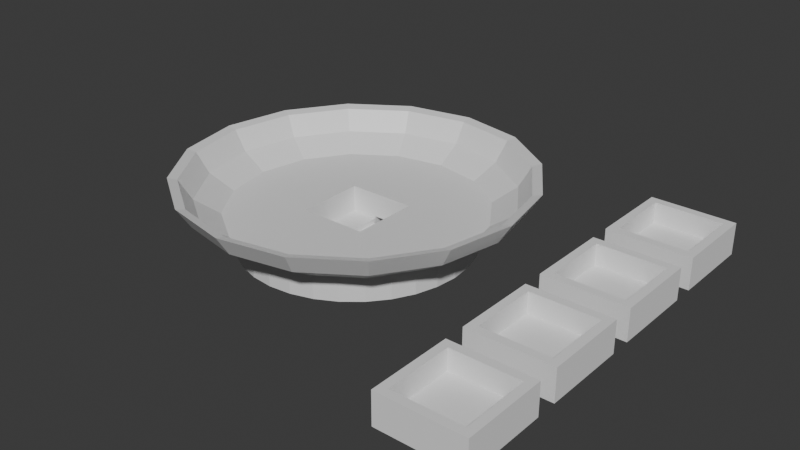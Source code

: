 # Source: riddle_plate_v1.blend  (saved by Blender 5.1.30; exported with 4.5.12 LTS)
import bpy
from mathutils import Matrix  # noqa: F401  (used for matrix-valued properties, if any)

bpy.ops.wm.read_factory_settings(use_empty=True)
scene = bpy.context.scene
scene.name = 'Scene'

# ---- collections
col_collection = bpy.data.collections.new('Collection'); scene.collection.children.link(col_collection)

# ---- materials (node trees are filled in below, after node groups)
mat_material_001 = bpy.data.materials.new('Material.001')
mat_material_001.alpha_threshold = 0.0
mat_material_001.use_backface_culling_lightprobe_volume = False
mat_material_001.roughness = 0.5
mat_material_001.line_color = (0.0, 0.0, 0.0, 1.0)

# ---- material node trees
mat_material_001.use_nodes = True; mat_material_001.node_tree.nodes.clear()
_N = mat_material_001.node_tree.nodes; _L = mat_material_001.node_tree.links
n0 = _N.new('ShaderNodeOutputMaterial'); n0.name = 'Material Output'; n0.location = (200, 100)
n1 = _N.new('ShaderNodeBsdfPrincipled'); n1.name = 'Principled BSDF'; n1.location = (-200, 100)
_L.new(n1.outputs[0], n0.inputs[0])
n0.is_active_output = True

# ---- world
world_world = bpy.data.worlds.new('World'); scene.world = world_world
world_world.use_nodes = True; world_world.node_tree.nodes.clear()
_N = world_world.node_tree.nodes; _L = world_world.node_tree.links
n0 = _N.new('ShaderNodeOutputWorld'); n0.name = 'World Output'; n0.location = (200, 100)
n1 = _N.new('ShaderNodeBackground'); n1.name = 'Background'; n1.location = (-200, 100)
n1.inputs[0].default_value = (0.05088, 0.05088, 0.05088, 1.0)
_L.new(n1.outputs[0], n0.inputs[0])
n0.is_active_output = True
world_world.color = (0.05088, 0.05088, 0.05088)
world_world.sun_shadow_jitter_overblur = 0.0

# ---- meshes
me_cube_002 = bpy.data.meshes.new('Cube.002')
me_cube_002.from_pydata([(0.08001, -0.03161, -0.01225), (-0.0005076, 0.02268, 0.02067), (0.005624, 0.02268, 0.01108), (0.08001, -0.03161, -0.0008895), (0.06949, -0.03057, -0.01225), (0.06949, -0.03057, -0.0008895), (0.005624, 0.05351, 0.02067), (0.01129, 0.05116, 0.01108), (0.05936, -0.0275, -0.01225), (0.02742, 0.04448, 0.0001796), (0.06401, 0.006353, -0.009344), (0.05936, -0.0275, -0.0008895), (0.06401, 0.03835, -0.009344), (0.05003, -0.02252, -0.01225), (0.02308, 0.07964, 0.02067), (0.09601, 0.006353, -0.009344), (0.05003, -0.02252, -0.0008895), (0.04186, -0.01581, -0.01225), (0.02742, 0.0753, 0.01108), (0.09601, 0.03835, -0.009344), (0.08351, 0.04246, -0.01134), (0.03977, 0.06295, 0.0001796), (0.08351, 0.04246, -0.008344), (0.04186, -0.01581, -0.0008895), (0.03514, -0.007628, -0.01225), (0.08351, 0.01985, -0.01134), (0.04922, 0.0971, 0.02067), (0.03514, -0.007628, -0.0008895), (0.07651, 0.04246, -0.01134), (0.05156, 0.09143, 0.01108), (0.07651, 0.04246, -0.008344), (0.03016, 0.001702, -0.01225), (0.07651, 0.01985, -0.01134), (0.05824, 0.0753, 0.0001796), (0.08001, 0.01985, -0.01134), (0.03016, 0.001702, -0.0008895), (0.02709, 0.01183, -0.01225), (0.08001, 0.04246, -0.01134), (0.02709, 0.01183, -0.0008895), (0.08004, 0.1032, 0.02067), (0.08001, 0.04246, -0.008344), (0.08351, 0.03744, -0.01134), (0.02605, 0.02235, -0.01225), (0.08004, 0.0971, 0.01108), (0.08004, 0.07964, 0.0001797), (0.07651, 0.03744, -0.01134), (0.02709, 0.03288, -0.01225), (0.1109, 0.0971, 0.02067), (0.08001, 0.03744, -0.01134), (0.02709, 0.03288, -0.0008895), (0.1085, 0.09143, 0.01108), (0.03016, 0.043, -0.01225), (0.1018, 0.0753, 0.0001797), (0.03514, 0.05233, -0.01225), (0.03514, 0.05233, -0.0008895), (0.137, 0.07964, 0.02067), (0.1327, 0.0753, 0.01108), (0.04186, 0.06051, -0.01225), (0.1203, 0.06295, 0.0001797), (0.05003, 0.06722, -0.01225), (0.1545, 0.05351, 0.02067), (0.05003, 0.06722, -0.0008895), (0.05936, 0.07221, -0.01225), (0.1488, 0.05116, 0.01108), (0.1327, 0.04448, 0.0001797), (0.06949, 0.07528, -0.01225), (0.06949, 0.07528, -0.0008895), (0.1606, 0.02268, 0.02067), (0.06848, -0.03543, 0.002295), (0.08001, 0.07632, -0.01225), (0.1545, 0.02268, 0.01108), (0.137, 0.02268, 0.0001797), (0.09054, 0.07528, -0.01225), (0.09054, 0.07528, -0.0008895), (0.04712, -0.02658, 0.002295), (0.1007, 0.07221, -0.01225), (0.1545, -0.008143, 0.02067), (0.03078, -0.01023, 0.002295), (0.11, 0.06722, -0.01225), (0.1488, -0.005797, 0.01108), (0.11, 0.06722, -0.0008895), (0.1327, 0.0008849, 0.0001796), (0.1182, 0.06051, -0.01225), (0.02193, 0.01112, 0.002295), (0.1249, 0.05233, -0.01225), (0.137, -0.03427, 0.02067), (0.1249, 0.05233, -0.0008895), (0.1327, -0.02994, 0.01108), (0.1299, 0.043, -0.01225), (0.02193, 0.03424, 0.002295), (0.1203, -0.01759, 0.0001796), (0.1329, 0.03288, -0.01225), (0.1329, 0.03288, -0.0008895), (0.03078, 0.0556, 0.002295), (0.134, 0.02235, -0.01225), (0.1109, -0.05174, 0.02067), (0.1329, 0.01183, -0.01225), (0.1085, -0.04607, 0.01108), (0.04712, 0.07194, 0.002295), (0.1329, 0.01183, -0.0008895), (0.1299, 0.001702, -0.01225), (0.1018, -0.02994, 0.0001796), (0.1299, 0.001702, -0.0008895), (0.1249, -0.007628, -0.01225), (0.06848, 0.08079, 0.002295), (0.1249, -0.007628, -0.0008895), (0.08004, -0.05787, 0.02067), (0.1182, -0.01581, -0.01225), (0.0916, 0.08079, 0.002295), (0.1182, -0.01581, -0.0008895), (0.08004, -0.05174, 0.01108), (0.11, -0.02252, -0.01225), (0.08004, -0.03427, 0.0001796), (0.11, -0.02252, -0.0008895), (0.113, 0.07194, 0.002295), (0.1007, -0.0275, -0.01225), (0.1007, -0.0275, -0.0008895), (0.04922, -0.05174, 0.02067), (0.05156, -0.04607, 0.01108), (0.09054, -0.03057, -0.01225), (0.09054, -0.03057, -0.0008895), (0.1293, 0.0556, 0.002295), (0.05824, -0.02994, 0.0001796), (0.1381, 0.03424, 0.002295), (0.02308, -0.03427, 0.02067), (0.1381, 0.01112, 0.002295), (0.02742, -0.02994, 0.01108), (0.03977, -0.01759, 0.0001796), (0.1293, -0.01023, 0.002295), (0.005624, -0.008143, 0.02067), (0.01129, -0.005797, 0.01108), (0.113, -0.02658, 0.002295), (0.02742, 0.0008849, 0.0001796), (0.0916, -0.03543, 0.002295), (0.02308, 0.02268, 0.0001796), (0.01493, -0.00429, 0.01016), (0.009562, -0.006512, 0.01965), (0.0302, -0.02715, 0.01016), (0.0261, -0.03126, 0.01965), (0.05307, -0.04243, 0.01016), (0.05085, -0.0478, 0.01965), (0.08004, -0.0478, 0.01016), (0.08004, -0.0536, 0.01965), (0.107, -0.04243, 0.01016), (0.1092, -0.0478, 0.01965), (0.1299, -0.02715, 0.01016), (0.134, -0.03126, 0.01965), (0.1452, -0.00429, 0.01016), (0.1505, -0.006512, 0.01965), (0.1505, 0.02268, 0.01016), (0.1563, 0.02268, 0.01965), (0.1452, 0.04965, 0.01016), (0.1505, 0.05187, 0.01965), (0.1299, 0.07252, 0.01016), (0.134, 0.07662, 0.01965), (0.107, 0.08779, 0.01016), (0.1092, 0.09316, 0.01965), (0.08004, 0.09316, 0.01016), (0.08004, 0.09897, 0.01965), (0.05307, 0.08779, 0.01016), (0.05085, 0.09316, 0.01965), (0.0302, 0.07252, 0.01016), (0.0261, 0.07662, 0.01965), (0.01493, 0.04965, 0.01016), (0.009562, 0.05187, 0.01965), (0.009562, 0.02268, 0.01016), (0.003755, 0.02268, 0.01965), (0.02211, 0.03482, 0.002295), (0.02155, 0.03432, 0.002583), (0.02187, 0.03363, 0.002295), (0.03045, 0.05581, 0.002583), (0.03049, 0.05506, 0.002295), (0.03117, 0.05607, 0.002295), (0.04766, 0.07223, 0.002295), (0.04665, 0.07155, 0.002295), (0.04691, 0.07227, 0.002583), (0.06909, 0.08085, 0.002295), (0.0679, 0.08061, 0.002295), (0.06841, 0.08117, 0.002583), (0.09218, 0.08061, 0.002295), (0.09099, 0.08085, 0.002295), (0.09168, 0.08117, 0.002583), (0.1134, 0.07155, 0.002295), (0.1124, 0.07223, 0.002295), (0.1132, 0.07227, 0.002583), (0.1296, 0.05506, 0.002295), (0.1289, 0.05607, 0.002295), (0.1296, 0.05581, 0.002583), (0.1385, 0.03432, 0.002583), (0.1382, 0.03363, 0.002295), (0.138, 0.03482, 0.002295), (0.138, 0.01054, 0.002295), (0.1385, 0.01105, 0.002583), (0.1382, 0.01173, 0.002295), (0.1296, -0.01045, 0.002583), (0.1296, -0.009696, 0.002295), (0.1289, -0.01071, 0.002295), (0.1134, -0.02619, 0.002295), (0.1132, -0.02691, 0.002583), (0.1124, -0.02687, 0.002295), (0.09218, -0.03525, 0.002295), (0.09168, -0.03581, 0.002583), (0.09099, -0.03549, 0.002295), (0.06909, -0.03549, 0.002295), (0.06841, -0.03581, 0.002583), (0.0679, -0.03525, 0.002295), (0.04766, -0.02687, 0.002295), (0.04691, -0.02691, 0.002583), (0.04665, -0.02619, 0.002295), (0.03117, -0.01071, 0.002295), (0.03049, -0.009696, 0.002295), (0.03045, -0.01045, 0.002583), (0.02187, 0.01173, 0.002295), (0.02155, 0.01105, 0.002583), (0.02211, 0.01054, 0.002295), (0.02099, 0.02268, 0.00299), (0.02549, 8.495e-05, 0.00299), (0.03829, -0.01907, 0.00299), (0.05744, -0.03187, 0.00299), (0.08004, -0.03637, 0.00299), (0.1026, -0.03187, 0.00299), (0.1218, -0.01907, 0.00299), (0.1346, 8.492e-05, 0.00299), (0.1391, 0.02268, 0.00299), (0.1346, 0.04528, 0.00299), (0.1218, 0.06443, 0.00299), (0.1026, 0.07723, 0.00299), (0.08004, 0.08173, 0.00299), (0.05744, 0.07723, 0.00299), (0.03829, 0.06443, 0.00299), (0.02549, 0.04528, 0.00299), (0.06401, 0.006353, 0.003065), (0.03572, 0.006353, 0.003065), (0.03401, 0.006353, 0.003065), (0.09601, 0.006353, 0.003065), (0.03572, 0.03835, 0.003065), (0.06401, 0.03835, 0.003065), (0.02608, 0.02268, -0.0009416), (0.02622, 0.02407, -0.0008895), (0.03031, 0.04328, -0.0009888), (0.03016, 0.043, -0.0009539), (0.02966, 0.04135, -0.0008895), (0.03997, 0.05821, -0.0008895), (0.03156, 0.04562, -0.0008895), (0.04186, 0.06051, -0.001001), (0.04205, 0.06067, -0.001028), (0.04492, 0.06303, -0.0008895), (0.05586, 0.07034, -0.0008895), (0.05936, 0.07221, -0.001038), (0.05951, 0.07225, -0.001055), (0.07547, 0.07587, -0.0008895), (0.06373, 0.07353, -0.0008895), (0.08001, 0.07632, -0.00106), (0.08004, 0.07631, -0.001063), (0.09619, 0.07357, -0.0008895), (0.08466, 0.07586, -0.0008895), (0.1006, 0.07224, -0.00106), (0.1044, 0.0702, -0.0008895), (0.1149, 0.06322, -0.0008895), (0.1007, 0.07221, -0.001049), (0.118, 0.06065, -0.001041), (0.1203, 0.05786, -0.0008895), (0.1283, 0.04602, -0.0008895), (0.1182, 0.06051, -0.001017), (0.1297, 0.04326, -0.001006), (0.1299, 0.043, -0.0009739), (0.1299, 0.04293, -0.0009709), (0.1339, 0.02268, -0.0009616), (0.1338, 0.0246, -0.0008895), (0.1305, 0.04084, -0.0008895), (0.134, 0.02235, -0.0009251), (0.1339, 0.02141, -0.0008895), (0.13, 0.002003, -0.0009133), (0.1301, 0.002612, -0.0008895), (0.1299, 0.001797, -0.0008895), (0.1183, -0.01557, -0.0008895), (0.1007, -0.0273, -0.0008895), (0.08004, -0.03142, -0.0008895), (0.05934, -0.0273, -0.0008895), (0.04179, -0.01557, -0.0008895), (0.03008, 0.001944, -0.0008895), (0.03007, 0.001983, -0.0008941), (0.02999, 0.002324, -0.0008895), (0.02609, 0.02194, -0.0008895), (0.02605, 0.02235, -0.0009051), (0.03004, 0.002102, -0.0008895), (0.03401, 0.006353, 0.003065), (0.03401, 0.03835, 0.003065), (0.06401, 0.006353, 0.003065), (0.03401, 0.006353, 0.003065), (0.09601, 0.03835, 0.003065), (0.09601, 0.006353, 0.003065), (0.09601, 0.006353, 0.003065), (0.03572, 0.03835, 0.003065), (0.06401, 0.03835, 0.003065), (0.03572, 0.006353, 0.003065), (0.09601, 0.006353, 0.003065), (0.08351, 0.04246, -0.01225), (0.08001, 0.04246, -0.01225), (0.08351, 0.03744, -0.01225), (0.08001, 0.03744, -0.01225), (0.07651, 0.04246, -0.01225), (0.07651, 0.03744, -0.01225), (0.08351, 0.03835, -0.008344), (0.08351, 0.03835, -0.009344), (0.08001, 0.03835, -0.008344), (0.07651, 0.03835, -0.009344), (0.07651, 0.03835, -0.008344), (0.08351, 0.03744, -0.009344), (0.07651, 0.03744, -0.009344), (0.08351, 0.01985, -0.009344), (0.08001, 0.01985, -0.009344), (0.07651, 0.01985, -0.009344)], [], [(134, 169, 167, 9), (168, 169, 134, 2, 7, 9, 167), (238, 237, 134, 9, 239, 240, 241), (2, 1, 6, 7), (243, 239, 9, 21, 245, 244, 242), (7, 6, 14, 18), (170, 171, 9, 7, 18, 21, 172), (21, 9, 171, 172), (246, 245, 21, 33, 249, 248, 247), (18, 14, 26, 29), (175, 174, 21, 18, 29, 33, 173), (33, 21, 174, 173), (178, 177, 33, 29, 43, 44, 176), (44, 33, 177, 176), (251, 249, 33, 44, 253, 252, 250), (29, 26, 39, 43), (181, 180, 44, 43, 50, 52, 179), (52, 44, 180, 179), (255, 253, 44, 52, 256, 254), (43, 39, 47, 50), (259, 256, 52, 58, 260, 258, 257), (50, 47, 55, 56), (184, 183, 52, 50, 56, 58, 182), (58, 52, 183, 182), (263, 260, 58, 64, 264, 262, 261), (56, 55, 60, 63), (187, 186, 58, 56, 63, 64, 185), (185, 64, 58, 186), (64, 190, 189, 71), (188, 190, 64, 63, 70, 71, 189), (264, 64, 266, 265), (269, 266, 64, 71, 267, 268), (63, 60, 67, 70), (71, 193, 191, 81), (192, 193, 71, 70, 79, 81, 191), (270, 267, 71, 81, 272, 273, 271), (70, 67, 76, 79), (274, 272, 81, 90, 275), (79, 76, 85, 87), (90, 81, 195, 196), (194, 195, 81, 79, 87, 90, 196), (87, 85, 95, 97), (198, 197, 90, 87, 97, 101, 199), (101, 90, 197, 199), (90, 101, 276, 275), (201, 200, 101, 97, 110, 112, 202), (112, 101, 200, 202), (101, 112, 277, 276), (97, 95, 106, 110), (277, 112, 122, 278), (110, 106, 117, 118), (204, 203, 112, 110, 118, 122, 205), (122, 112, 203, 205), (278, 122, 127, 279), (118, 117, 124, 126), (207, 206, 122, 118, 126, 127, 208), (127, 122, 206, 208), (210, 132, 127, 209), (211, 209, 127, 126, 130, 132, 210), (280, 279, 127, 132, 281), (126, 124, 129, 130), (132, 214, 212, 134), (213, 214, 132, 130, 2, 134, 212), (283, 282, 132, 134, 237, 284), (285, 281, 132, 282), (130, 129, 1, 2), (117, 140, 138, 124), (129, 136, 166, 1), (124, 138, 136, 129), (85, 146, 144, 95), (1, 166, 164, 6), (106, 142, 140, 117), (14, 162, 160, 26), (26, 160, 158, 39), (39, 158, 156, 47), (47, 156, 154, 55), (55, 154, 152, 60), (60, 152, 150, 67), (6, 164, 162, 14), (76, 148, 146, 85), (67, 150, 148, 76), (95, 144, 142, 106), (135, 165, 166, 136), (215, 165, 135, 216), (137, 135, 136, 138), (216, 135, 137, 217), (217, 137, 139, 218), (139, 137, 138, 140), (218, 139, 141, 219), (141, 139, 140, 142), (143, 141, 142, 144), (219, 141, 143, 220), (220, 143, 145, 221), (145, 143, 144, 146), (145, 147, 222, 221), (147, 145, 146, 148), (149, 147, 148, 150), (222, 147, 149, 223), (151, 149, 150, 152), (223, 149, 151, 224), (224, 151, 153, 225), (153, 151, 152, 154), (225, 153, 155, 226), (155, 153, 154, 156), (157, 155, 156, 158), (226, 155, 157, 227), (159, 157, 158, 160), (227, 157, 159, 228), (228, 159, 161, 229), (161, 159, 160, 162), (161, 163, 230, 229), (163, 161, 162, 164), (165, 163, 164, 166), (163, 165, 215, 230), (230, 215, 216, 217, 218, 219, 220, 221, 222, 234, 231, 288, 236, 235, 232, 233, 286, 289, 287), (205, 203, 68), (208, 206, 74), (210, 209, 77), (212, 214, 83), (89, 167, 169), (93, 172, 171), (98, 173, 174), (104, 176, 177), (108, 179, 180), (114, 182, 183), (121, 185, 186), (123, 189, 190), (191, 193, 125), (196, 195, 128), (199, 197, 131), (202, 200, 133), (83, 213, 212), (185, 121, 187), (169, 168, 89), (190, 188, 123), (167, 89, 168), (189, 123, 188), (171, 170, 93), (192, 125, 193), (172, 93, 170), (191, 125, 192), (98, 174, 175), (194, 128, 195), (173, 98, 175), (68, 203, 204), (196, 128, 194), (104, 177, 178), (205, 68, 204), (198, 131, 197), (176, 104, 178), (74, 206, 207), (199, 131, 198), (180, 181, 108), (208, 74, 207), (133, 200, 201), (179, 108, 181), (77, 209, 211), (202, 133, 201), (183, 184, 114), (77, 211, 210), (182, 114, 184), (83, 214, 213), (186, 187, 121), (295, 286, 233, 232, 235, 293), (288, 231, 234, 296), (296, 234, 291), (0, 3, 5, 4), (4, 5, 11, 8), (8, 11, 16, 13), (13, 16, 23, 17), (17, 23, 27, 24), (24, 27, 35, 31), (281, 285, 38, 36, 31, 35, 280), (284, 42, 36, 38, 283), (237, 238, 49, 46, 42, 284), (240, 51, 46, 49, 241), (239, 243, 54, 53, 51, 240), (244, 57, 53, 54, 242), (245, 246, 61, 59, 57, 244), (248, 62, 59, 61, 247), (249, 251, 66, 65, 62, 248), (252, 69, 65, 66, 250), (253, 255, 73, 72, 69, 252), (256, 259, 75, 72, 73, 254), (259, 257, 80, 78, 75), (260, 263, 82, 78, 80, 258), (261, 86, 84, 82, 263), (264, 265, 88, 84, 86, 262), (266, 269, 92, 91, 88, 265), (267, 270, 94, 91, 92, 268), (271, 99, 96, 94, 270), (272, 274, 102, 100, 96, 99, 273), (100, 102, 105, 103), (103, 105, 109, 107), (107, 109, 113, 111), (111, 113, 116, 115), (279, 280, 35, 27, 23, 16, 11, 5, 3, 120, 116, 113, 109, 105, 102, 274, 275, 276, 277, 278), (283, 38, 285, 282), (61, 246, 247), (54, 243, 242), (241, 49, 238), (66, 251, 250), (273, 99, 271), (92, 269, 268), (86, 261, 262), (80, 257, 258), (73, 255, 254), (115, 116, 120, 119), (119, 120, 3, 0), (24, 31, 36, 42, 46, 51, 53, 57, 59, 62, 65, 69, 72, 75, 78, 82, 84, 297, 298, 301, 302, 300, 111, 115, 119, 0, 4, 8, 13, 17), (291, 234, 222, 223, 224, 225, 226, 227, 228, 229, 230, 287, 289, 286, 295, 293, 235, 236, 294, 290, 292), (84, 88, 91, 94, 96, 100, 103, 107, 111, 300, 299, 297), (19, 290, 294, 12, 306, 307, 305, 303, 304), (290, 19, 15, 292), (309, 306, 12, 10, 15, 19, 304, 308, 310, 311, 312), (236, 288, 10, 12, 294), (292, 15, 10, 288, 296, 291), (308, 41, 25, 310), (311, 34, 32, 312), (45, 28, 30, 307, 306, 309), (37, 20, 22, 40), (301, 28, 45, 302), (40, 22, 303, 305), (30, 40, 305, 307), (299, 41, 20, 297), (28, 37, 40, 30), (310, 25, 34, 311), (25, 41, 48, 34), (34, 48, 45, 32), (32, 45, 309, 312), (303, 22, 20, 41, 308, 304), (302, 45, 48, 300), (297, 20, 37, 298), (298, 37, 28, 301), (300, 48, 41, 299)])
me_cube_002.polygons.foreach_set('material_index', [1, 1, 1, 1, 1, 1, 1, 1, 1, 1, 1, 1, 1, 1, 1, 1, 1, 1, 1, 1, 1, 1, 1, 1, 1, 1, 1, 1, 1, 1, 1, 1, 1, 1, 1, 1, 1, 1, 1, 1, 1, 1, 1, 1, 1, 1, 1, 1, 1, 1, 1, 1, 1, 1, 1, 1, 1, 1, 1, 1, 1, 1, 1, 1, 1, 1, 1, 1, 1, 1, 1, 1, 1, 1, 1, 1, 1, 1, 1, 1, 1, 1, 1, 1, 1, 1, 1, 1, 1, 1, 1, 1, 1, 1, 1, 1, 1, 1, 1, 1, 1, 1, 1, 1, 1, 1, 1, 1, 1, 1, 1, 1, 1, 1, 1, 1, 1, 1, 1, 1, 1, 1, 1, 1, 1, 1, 1, 1, 1, 1, 1, 1, 1, 1, 1, 1, 1, 1, 1, 1, 1, 1, 1, 1, 1, 1, 1, 1, 1, 1, 1, 1, 1, 1, 1, 1, 1, 1, 1, 1, 1, 1, 1, 1, 1, 1, 1, 1, 1, 1, 1, 1, 1, 1, 1, 1, 1, 1, 1, 1, 1, 1, 1, 1, 1, 1, 1, 1, 1, 1, 1, 1, 1, 1, 1, 1, 1, 1, 1, 1, 1, 1, 1, 1, 1, 1, 1, 1, 1, 1, 1, 1, 1, 1, 1, 1, 1, 1, 1, 1, 1, 1, 1, 1, 1, 1, 1, 1, 1, 1, 1, 1, 1, 1, 1])
_k = set([(1, 6), (1, 129), (3, 5), (5, 11), (6, 14), (8, 11), (9, 171), (13, 16), (13, 17), (14, 26), (17, 24), (20, 37), (23, 27), (26, 39), (27, 35), (28, 30), (28, 45), (30, 307), (31, 35), (31, 36), (32, 45), (35, 280), (37, 40), (38, 283), (39, 47), (44, 176), (44, 180), (45, 48), (45, 309), (46, 51), (47, 55), (49, 238), (51, 53), (51, 240), (52, 179), (53, 54), (54, 242), (55, 60), (58, 186), (59, 62), (60, 67), (61, 246), (62, 65), (62, 248), (64, 185), (64, 190), (65, 66), (66, 250), (67, 76), (68, 203), (71, 189), (72, 75), (73, 255), (74, 206), (74, 207), (74, 208), (75, 78), (75, 259), (76, 85), (77, 209), (77, 210), (78, 80), (80, 258), (81, 191), (81, 195), (82, 84), (83, 213), (84, 88), (84, 297), (85, 95), (88, 265), (89, 167), (89, 168), (90, 196), (90, 197), (91, 92), (92, 268), (92, 269), (93, 170), (93, 171), (93, 172), (94, 96), (95, 106), (96, 99), (98, 173), (98, 174), (99, 271), (100, 102), (101, 199), (101, 200), (102, 274), (104, 178), (106, 117), (108, 179), (108, 180), (108, 181), (111, 300), (112, 203), (114, 182), (114, 183), (117, 124), (121, 185), (121, 186), (121, 187), (123, 188), (124, 129), (125, 192), (125, 193), (127, 208), (127, 209), (128, 195), (128, 196), (131, 197), (131, 198), (131, 199), (132, 214), (133, 201), (134, 212), (136, 138), (136, 166), (138, 140), (140, 142), (142, 144), (144, 146), (146, 148), (148, 150), (150, 152), (152, 154), (154, 156), (156, 158), (158, 160), (160, 162), (162, 164), (164, 166), (168, 169), (170, 171), (173, 174), (173, 175), (174, 175), (176, 178), (177, 178), (179, 180), (182, 183), (182, 184), (183, 184), (185, 187), (186, 187), (188, 190), (189, 190), (191, 192), (192, 193), (194, 195), (194, 196), (195, 196), (198, 199), (200, 201), (200, 202), (203, 204), (203, 205), (206, 207), (206, 208), (207, 208), (209, 210), (209, 211), (210, 211), (212, 213), (212, 214), (215, 216), (217, 218), (218, 219), (219, 220), (220, 221), (221, 222), (224, 225), (225, 226), (226, 227), (227, 228), (228, 229), (229, 230), (230, 287), (231, 288), (232, 233), (232, 235), (233, 286), (235, 236), (235, 293), (236, 288), (237, 238), (237, 284), (239, 243), (242, 243), (242, 244), (244, 245), (246, 247), (247, 248), (248, 249), (249, 251), (250, 251), (250, 252), (252, 253), (253, 255), (254, 255), (254, 256), (257, 258), (257, 259), (258, 260), (260, 263), (261, 262), (261, 263), (264, 265), (265, 266), (267, 268), (267, 270), (268, 269), (270, 271), (272, 274), (274, 275), (276, 277), (277, 278), (278, 279), (279, 280), (280, 281), (281, 285), (282, 283), (282, 285), (283, 284), (288, 296), (291, 296), (293, 295), (297, 298), (297, 299), (299, 300), (300, 302)])
me_cube_002.attributes.new('sharp_edge', 'BOOLEAN', 'EDGE').data.foreach_set('value', [ (min(e.vertices), max(e.vertices)) in _k for e in me_cube_002.edges])
_uv = me_cube_002.uv_layers.new(name='UVMap')
_uv.uv.foreach_set('vector', [0.6986, 0.1401, 0.6959, 0.1518, 0.6952, 0.1528, 0.685, 0.1589, 0.6961, 0.1527, 0.6959, 0.1518, 0.6986, 0.1401, 0.7202, 0.1517, 0.7024, 0.1763, 0.685, 0.1589, 0.6952, 0.1528, 0.6948, 0.1394, 0.6955, 0.1381, 0.6986, 0.1401, 0.685, 0.1589, 0.6825, 0.1558, 0.6828, 0.1556, 0.684, 0.1543, 0.7202, 0.1517, 0.7325, 0.1558, 0.7133, 0.1824, 0.7024, 0.1763, 0.5239, 0.5561, 0.5265, 0.5546, 0.5279, 0.5577, 0.5052, 0.5679, 0.5051, 0.5641, 0.5053, 0.5641, 0.5084, 0.563, 0.7024, 0.1763, 0.7133, 0.1824, 0.6881, 0.1968, 0.6792, 0.1896, 0.6793, 0.1682, 0.6794, 0.1674, 0.685, 0.1589, 0.7024, 0.1763, 0.6792, 0.1896, 0.6672, 0.1691, 0.6784, 0.168, 0.6672, 0.1691, 0.685, 0.1589, 0.6794, 0.1674, 0.6784, 0.168, 0.5009, 0.5645, 0.5051, 0.5641, 0.5052, 0.5679, 0.4807, 0.5679, 0.4819, 0.5641, 0.4821, 0.5641, 0.4864, 0.5646, 0.5039, 0.5884, 0.5008, 0.5955, 0.4661, 0.5956, 0.4718, 0.5884, 0.4918, 0.5724, 0.4926, 0.5719, 0.5052, 0.5679, 0.5039, 0.5884, 0.4718, 0.5884, 0.4807, 0.5679, 0.4913, 0.5719, 0.4807, 0.5679, 0.5052, 0.5679, 0.4926, 0.5719, 0.4913, 0.5719, 0.4666, 0.567, 0.4676, 0.5668, 0.4807, 0.5679, 0.4718, 0.5884, 0.4422, 0.5751, 0.458, 0.5578, 0.4663, 0.5663, 0.458, 0.5578, 0.4807, 0.5679, 0.4676, 0.5668, 0.4663, 0.5663, 0.4772, 0.5625, 0.4819, 0.5641, 0.4807, 0.5679, 0.458, 0.5578, 0.4606, 0.5545, 0.4606, 0.5545, 0.465, 0.5571, 0.4718, 0.5884, 0.4661, 0.5956, 0.434, 0.5812, 0.4422, 0.5751, 0.4452, 0.5516, 0.4462, 0.5517, 0.458, 0.5578, 0.4422, 0.5751, 0.4195, 0.5506, 0.4406, 0.539, 0.4452, 0.5507, 0.4406, 0.539, 0.458, 0.5578, 0.4462, 0.5517, 0.4452, 0.5507, 0.4565, 0.5509, 0.4606, 0.5545, 0.458, 0.5578, 0.4406, 0.539, 0.4442, 0.5368, 0.4474, 0.541, 0.4422, 0.5751, 0.434, 0.5812, 0.4094, 0.5546, 0.4195, 0.5506, 0.4442, 0.5367, 0.4442, 0.5368, 0.4406, 0.539, 0.4312, 0.5144, 0.4353, 0.5136, 0.4366, 0.5183, 0.4419, 0.5322, 0.4195, 0.5506, 0.4094, 0.5546, 0.3961, 0.5199, 0.4072, 0.5185, 0.431, 0.5284, 0.4318, 0.5289, 0.4406, 0.539, 0.4195, 0.5506, 0.4072, 0.5185, 0.4312, 0.5144, 0.4313, 0.5275, 0.4312, 0.5144, 0.4406, 0.539, 0.4318, 0.5289, 0.4313, 0.5275, 0.4352, 0.5134, 0.4353, 0.5136, 0.4312, 0.5144, 0.4312, 0.4878, 0.4352, 0.4885, 0.4348, 0.4922, 0.4348, 0.5093, 0.4072, 0.5185, 0.3961, 0.5199, 0.3961, 0.4822, 0.4072, 0.4837, 0.4259, 0.5011, 0.4266, 0.5018, 0.4312, 0.5144, 0.4072, 0.5185, 0.4072, 0.4837, 0.4312, 0.4878, 0.4266, 0.5003, 0.4266, 0.5003, 0.4312, 0.4878, 0.4312, 0.5144, 0.4266, 0.5018, 0.4312, 0.4878, 0.4313, 0.4746, 0.4318, 0.4732, 0.4406, 0.4631, 0.431, 0.4737, 0.4313, 0.4746, 0.4312, 0.4878, 0.4072, 0.4837, 0.4195, 0.4515, 0.4406, 0.4631, 0.4318, 0.4732, 0.4352, 0.4885, 0.4312, 0.4878, 0.4353, 0.4881, 0.4352, 0.4881, 0.4359, 0.4856, 0.4353, 0.4881, 0.4312, 0.4878, 0.4406, 0.4631, 0.444, 0.4652, 0.4429, 0.4672, 0.4072, 0.4837, 0.3961, 0.4822, 0.4094, 0.4474, 0.4195, 0.4515, 0.4406, 0.4631, 0.4452, 0.4514, 0.4462, 0.4504, 0.458, 0.4443, 0.4452, 0.4505, 0.4452, 0.4514, 0.4406, 0.4631, 0.4195, 0.4515, 0.4422, 0.4269, 0.458, 0.4443, 0.4462, 0.4504, 0.4441, 0.4648, 0.444, 0.4652, 0.4406, 0.4631, 0.458, 0.4443, 0.4603, 0.4472, 0.4597, 0.4477, 0.4448, 0.4639, 0.4195, 0.4515, 0.4094, 0.4474, 0.434, 0.4207, 0.4422, 0.4269, 0.4605, 0.447, 0.4603, 0.4472, 0.458, 0.4443, 0.4807, 0.434, 0.4818, 0.4374, 0.4422, 0.4269, 0.434, 0.4207, 0.4661, 0.4062, 0.4718, 0.4135, 0.4807, 0.434, 0.458, 0.4443, 0.4663, 0.4358, 0.4676, 0.4352, 0.4666, 0.435, 0.4663, 0.4358, 0.458, 0.4443, 0.4422, 0.4269, 0.4718, 0.4135, 0.4807, 0.434, 0.4676, 0.4352, 0.4718, 0.4135, 0.4661, 0.4062, 0.5008, 0.4062, 0.5039, 0.4134, 0.4918, 0.4295, 0.4913, 0.43, 0.4807, 0.434, 0.4718, 0.4135, 0.5039, 0.4134, 0.5052, 0.434, 0.4926, 0.43, 0.5052, 0.434, 0.4807, 0.434, 0.4913, 0.43, 0.4926, 0.43, 0.4807, 0.434, 0.5052, 0.434, 0.5051, 0.4374, 0.4818, 0.4374, 0.6793, 0.03614, 0.6784, 0.03637, 0.6672, 0.03523, 0.6792, 0.01471, 0.7024, 0.02802, 0.685, 0.04542, 0.6794, 0.03692, 0.685, 0.04542, 0.6672, 0.03523, 0.6784, 0.03637, 0.6794, 0.03692, 0.5052, 0.434, 0.5279, 0.4442, 0.5266, 0.447, 0.5051, 0.4374, 0.6792, 0.01471, 0.6881, 0.007502, 0.7133, 0.02191, 0.7024, 0.02802, 0.6827, 0.04827, 0.685, 0.04542, 0.6986, 0.06425, 0.6956, 0.06616, 0.7024, 0.02802, 0.7133, 0.02191, 0.7325, 0.04855, 0.7202, 0.05263, 0.6961, 0.05164, 0.6952, 0.0515, 0.685, 0.04542, 0.7024, 0.02802, 0.7202, 0.05263, 0.6986, 0.06425, 0.6959, 0.05253, 0.6986, 0.06425, 0.685, 0.04542, 0.6952, 0.0515, 0.6959, 0.05253, 0.6956, 0.06616, 0.6986, 0.06425, 0.706, 0.08886, 0.7026, 0.08952, 0.7202, 0.05263, 0.7325, 0.04855, 0.743, 0.08334, 0.7298, 0.08477, 0.7073, 0.07482, 0.7065, 0.07436, 0.6986, 0.06425, 0.7202, 0.05263, 0.7298, 0.08477, 0.706, 0.08886, 0.7069, 0.0757, 0.706, 0.08886, 0.6986, 0.06425, 0.7065, 0.07436, 0.7069, 0.0757, 0.7106, 0.1029, 0.706, 0.1155, 0.706, 0.08886, 0.7106, 0.1014, 0.7112, 0.1022, 0.7106, 0.1014, 0.706, 0.08886, 0.7298, 0.08477, 0.7298, 0.1196, 0.706, 0.1155, 0.7106, 0.1029, 0.7026, 0.1148, 0.7026, 0.08952, 0.706, 0.08886, 0.706, 0.1155, 0.7026, 0.1148, 0.7298, 0.08477, 0.743, 0.08334, 0.743, 0.121, 0.7298, 0.1196, 0.706, 0.1155, 0.7069, 0.1286, 0.7065, 0.13, 0.6986, 0.1401, 0.7073, 0.1295, 0.7069, 0.1286, 0.706, 0.1155, 0.7298, 0.1196, 0.7202, 0.1517, 0.6986, 0.1401, 0.7065, 0.13, 0.6959, 0.1373, 0.7025, 0.1152, 0.706, 0.1155, 0.6986, 0.1401, 0.6955, 0.1381, 0.6957, 0.1378, 0.7026, 0.115, 0.7026, 0.1148, 0.706, 0.1155, 0.7025, 0.1152, 0.7298, 0.1196, 0.743, 0.121, 0.7325, 0.1558, 0.7202, 0.1517, 0.2241, 0.04855, 0.2281, 0.05138, 0.2146, 0.08434, 0.2098, 0.08334, 0.2098, 0.121, 0.2146, 0.12, 0.2281, 0.153, 0.2241, 0.1558, 0.2098, 0.08334, 0.2146, 0.08434, 0.2146, 0.12, 0.2098, 0.121, 0.3221, 0.007502, 0.3209, 0.01251, 0.2856, 0.01251, 0.2848, 0.007502, 0.2241, 0.1558, 0.2281, 0.153, 0.253, 0.1782, 0.2504, 0.1824, 0.2504, 0.02191, 0.253, 0.02616, 0.2281, 0.05138, 0.2241, 0.04855, 0.2848, 0.1968, 0.2856, 0.1918, 0.3209, 0.1918, 0.3221, 0.1968, 0.3221, 0.1968, 0.3209, 0.1918, 0.3535, 0.1782, 0.3565, 0.1824, 0.3565, 0.1824, 0.3535, 0.1782, 0.3785, 0.153, 0.3828, 0.1558, 0.3828, 0.1558, 0.3785, 0.153, 0.392, 0.12, 0.3971, 0.121, 0.3971, 0.121, 0.392, 0.12, 0.392, 0.08434, 0.3971, 0.08334, 0.3971, 0.08334, 0.392, 0.08434, 0.3785, 0.05138, 0.3828, 0.04855, 0.2504, 0.1824, 0.253, 0.1782, 0.2856, 0.1918, 0.2848, 0.1968, 0.3565, 0.02191, 0.3535, 0.02616, 0.3209, 0.01251, 0.3221, 0.007502, 0.3828, 0.04855, 0.3785, 0.05138, 0.3535, 0.02616, 0.3565, 0.02191, 0.2848, 0.007502, 0.2856, 0.01251, 0.253, 0.02616, 0.2504, 0.02191, 0.02033, 0.7066, 0.02935, 0.7371, 0.01727, 0.741, 0.007502, 0.708, 0.0435, 0.7295, 0.02935, 0.7371, 0.02033, 0.7066, 0.03595, 0.704, 0.02033, 0.6737, 0.02033, 0.7066, 0.007502, 0.708, 0.007502, 0.6723, 0.03595, 0.704, 0.02033, 0.7066, 0.02033, 0.6737, 0.03595, 0.6764, 0.03595, 0.6764, 0.02033, 0.6737, 0.02935, 0.6432, 0.0435, 0.6509, 0.02935, 0.6432, 0.02033, 0.6737, 0.007502, 0.6723, 0.01727, 0.6394, 0.0435, 0.6509, 0.02935, 0.6432, 0.04602, 0.6199, 0.05747, 0.6313, 0.04602, 0.6199, 0.02935, 0.6432, 0.01727, 0.6394, 0.03531, 0.6142, 0.06781, 0.6073, 0.04602, 0.6199, 0.03531, 0.6142, 0.05889, 0.6005, 0.2615, 0.04334, 0.2552, 0.03195, 0.2853, 0.01934, 0.2867, 0.03277, 0.2867, 0.03277, 0.2853, 0.01934, 0.3179, 0.01934, 0.314, 0.03277, 0.3179, 0.01934, 0.2853, 0.01934, 0.2856, 0.01251, 0.3209, 0.01251, 0.3179, 0.01934, 0.348, 0.03195, 0.3392, 0.04334, 0.314, 0.03277, 0.348, 0.03195, 0.3179, 0.01934, 0.3209, 0.01251, 0.3535, 0.02616, 0.3711, 0.05525, 0.348, 0.03195, 0.3535, 0.02616, 0.3785, 0.05138, 0.3392, 0.04334, 0.348, 0.03195, 0.3711, 0.05525, 0.3586, 0.06286, 0.3836, 0.08569, 0.3711, 0.05525, 0.3785, 0.05138, 0.392, 0.08434, 0.3586, 0.06286, 0.3711, 0.05525, 0.3836, 0.08569, 0.369, 0.08837, 0.369, 0.08837, 0.3836, 0.08569, 0.3836, 0.1186, 0.369, 0.116, 0.3836, 0.1186, 0.3836, 0.08569, 0.392, 0.08434, 0.392, 0.12, 0.369, 0.116, 0.3836, 0.1186, 0.3711, 0.1491, 0.3586, 0.1415, 0.3711, 0.1491, 0.3836, 0.1186, 0.392, 0.12, 0.3785, 0.153, 0.348, 0.1724, 0.3711, 0.1491, 0.3785, 0.153, 0.3535, 0.1782, 0.3586, 0.1415, 0.3711, 0.1491, 0.348, 0.1724, 0.3392, 0.161, 0.3179, 0.185, 0.348, 0.1724, 0.3535, 0.1782, 0.3209, 0.1918, 0.3392, 0.161, 0.348, 0.1724, 0.3179, 0.185, 0.314, 0.1716, 0.314, 0.1716, 0.3179, 0.185, 0.2853, 0.185, 0.2867, 0.1716, 0.2853, 0.185, 0.3179, 0.185, 0.3209, 0.1918, 0.2856, 0.1918, 0.2853, 0.185, 0.2552, 0.1724, 0.2615, 0.161, 0.2867, 0.1716, 0.04602, 0.7604, 0.06781, 0.773, 0.05889, 0.7798, 0.03531, 0.7662, 0.02935, 0.7371, 0.04602, 0.7604, 0.03531, 0.7662, 0.01727, 0.741, 0.04602, 0.7604, 0.02935, 0.7371, 0.0435, 0.7295, 0.05747, 0.749, 0.05747, 0.749, 0.0435, 0.7295, 0.03595, 0.704, 0.03595, 0.6764, 0.0435, 0.6509, 0.2615, 0.04334, 0.2867, 0.03277, 0.314, 0.03277, 0.3392, 0.04334, 0.3103, 0.1171, 0.2545, 0.226, 0.2545, 0.226, 0.281, 0.221, 0.2304, 0.321, 0.1893, 0.3699, 0.1053, 0.5637, 0.1053, 0.5637, 0.1053, 0.5637, 0.1481, 0.5048, 0.2992, 0.4847, 0.2944, 0.4856, 0.2968, 0.4854, 0.3852, 0.448, 0.3812, 0.4507, 0.3833, 0.4496, 0.4507, 0.3812, 0.448, 0.3852, 0.4496, 0.3833, 0.4856, 0.2944, 0.4847, 0.2992, 0.4854, 0.2968, 0.4854, 0.2032, 0.4847, 0.2008, 0.4856, 0.2056, 0.4496, 0.1167, 0.448, 0.1148, 0.4507, 0.1188, 0.3833, 0.05045, 0.3812, 0.04928, 0.3852, 0.05202, 0.2968, 0.01461, 0.2944, 0.01437, 0.2992, 0.01533, 0.2032, 0.01461, 0.2008, 0.01533, 0.2056, 0.01437, 0.1167, 0.05045, 0.1148, 0.05202, 0.1188, 0.04928, 0.05045, 0.1167, 0.04928, 0.1188, 0.05202, 0.1148, 0.01461, 0.2032, 0.01437, 0.2056, 0.01533, 0.2008, 0.01533, 0.2992, 0.01437, 0.2944, 0.01461, 0.2968, 0.05202, 0.3852, 0.04928, 0.3812, 0.05045, 0.3833, 0.1188, 0.4507, 0.1148, 0.448, 0.1167, 0.4496, 0.2056, 0.4856, 0.2008, 0.4847, 0.2032, 0.4854, 0.4854, 0.2968, 0.4854, 0.2968, 0.4856, 0.2944, 0.04928, 0.1188, 0.05045, 0.1167, 0.05045, 0.1167, 0.4856, 0.2056, 0.4854, 0.2032, 0.4854, 0.2032, 0.01533, 0.2008, 0.01461, 0.2032, 0.01461, 0.2032, 0.4847, 0.2008, 0.4854, 0.2032, 0.4854, 0.2032, 0.01437, 0.2056, 0.01461, 0.2032, 0.01461, 0.2032, 0.4507, 0.1188, 0.4496, 0.1167, 0.4496, 0.1167, 0.01461, 0.2968, 0.01461, 0.2968, 0.01437, 0.2944, 0.448, 0.1148, 0.4496, 0.1167, 0.4496, 0.1167, 0.01533, 0.2992, 0.01461, 0.2968, 0.01461, 0.2968, 0.3833, 0.05045, 0.3852, 0.05202, 0.3833, 0.05045, 0.05045, 0.3833, 0.05045, 0.3833, 0.04928, 0.3812, 0.3812, 0.04928, 0.3833, 0.05045, 0.3833, 0.05045, 0.2968, 0.4854, 0.2944, 0.4856, 0.2968, 0.4854, 0.05202, 0.3852, 0.05045, 0.3833, 0.05045, 0.3833, 0.2968, 0.01461, 0.2992, 0.01533, 0.2968, 0.01461, 0.2992, 0.4847, 0.2968, 0.4854, 0.2968, 0.4854, 0.1167, 0.4496, 0.1167, 0.4496, 0.1148, 0.448, 0.2944, 0.01437, 0.2968, 0.01461, 0.2968, 0.01461, 0.3833, 0.4496, 0.3812, 0.4507, 0.3833, 0.4496, 0.1188, 0.4507, 0.1167, 0.4496, 0.1167, 0.4496, 0.2056, 0.01437, 0.2032, 0.01461, 0.2032, 0.01461, 0.3852, 0.448, 0.3833, 0.4496, 0.3833, 0.4496, 0.2032, 0.4854, 0.2008, 0.4847, 0.2032, 0.4854, 0.2008, 0.01533, 0.2032, 0.01461, 0.2032, 0.01461, 0.4496, 0.3833, 0.448, 0.3852, 0.4496, 0.3833, 0.2056, 0.4856, 0.2032, 0.4854, 0.2032, 0.4854, 0.1188, 0.04928, 0.1167, 0.05045, 0.1167, 0.05045, 0.4496, 0.3833, 0.4496, 0.3833, 0.4507, 0.3812, 0.1148, 0.05202, 0.1167, 0.05045, 0.1167, 0.05045, 0.4854, 0.2968, 0.4847, 0.2992, 0.4854, 0.2968, 0.05202, 0.1148, 0.05045, 0.1167, 0.05045, 0.1167, 0.1893, 0.3699, 0.1053, 0.5637, 0.1053, 0.5637, 0.1893, 0.3699, 0.2304, 0.321, 0.2304, 0.321, 0.2545, 0.226, 0.2545, 0.226, 0.3103, 0.1171, 0.3103, 0.1171, 0.3103, 0.1171, 0.3103, 0.1171, 0.3103, 0.1171, 1.0, 0.5, 1.0, 1.0, 0.9688, 1.0, 0.9688, 0.5, 0.9688, 0.5, 0.9688, 1.0, 0.9375, 1.0, 0.9375, 0.5, 0.9375, 0.5, 0.9375, 1.0, 0.9062, 1.0, 0.9062, 0.5, 0.9062, 0.5, 0.9062, 1.0, 0.875, 1.0, 0.875, 0.5, 0.875, 0.5, 0.875, 1.0, 0.8438, 1.0, 0.8438, 0.5, 0.8438, 0.5, 0.8438, 1.0, 0.8125, 1.0, 0.8125, 0.5, 0.8116, 0.9998, 0.8113, 1.0, 0.7812, 1.0, 0.7812, 0.5, 0.8125, 0.5, 0.8125, 1.0, 0.8118, 1.0, 0.75, 0.9992, 0.75, 0.5, 0.7812, 0.5, 0.7812, 1.0, 0.7512, 1.0, 0.749, 0.9975, 0.7449, 1.0, 0.7188, 1.0, 0.7188, 0.5, 0.75, 0.5, 0.75, 0.9992, 0.6875, 0.9969, 0.6875, 0.5, 0.7188, 0.5, 0.7188, 1.0, 0.6926, 1.0, 0.6866, 0.9952, 0.6787, 1.0, 0.6562, 1.0, 0.6562, 0.5, 0.6875, 0.5, 0.6875, 0.9969, 0.625, 0.9946, 0.625, 0.5, 0.6562, 0.5, 0.6562, 1.0, 0.6338, 1.0, 0.6243, 0.9933, 0.6133, 1.0, 0.5938, 1.0, 0.5938, 0.5, 0.625, 0.5, 0.625, 0.9946, 0.5625, 0.9928, 0.5625, 0.5, 0.5938, 0.5, 0.5938, 1.0, 0.5742, 1.0, 0.5621, 0.992, 0.549, 1.0, 0.5312, 1.0, 0.5312, 0.5, 0.5625, 0.5, 0.5625, 0.9928, 0.5, 0.9918, 0.5, 0.5, 0.5312, 0.5, 0.5312, 1.0, 0.5135, 1.0, 0.4999, 0.9916, 0.4862, 1.0, 0.4688, 1.0, 0.4688, 0.5, 0.5, 0.5, 0.5, 0.9918, 0.4378, 0.9918, 0.4375, 0.9923, 0.4375, 0.5, 0.4688, 0.5, 0.4688, 1.0, 0.4513, 1.0, 0.4375, 0.9923, 0.4249, 1.0, 0.4062, 1.0, 0.4062, 0.5, 0.4375, 0.5, 0.3756, 0.9927, 0.375, 0.9938, 0.375, 0.5, 0.4062, 0.5, 0.4062, 1.0, 0.3876, 1.0, 0.3649, 1.0, 0.3438, 1.0, 0.3438, 0.5, 0.375, 0.5, 0.375, 0.9938, 0.3134, 0.9944, 0.3125, 0.9959, 0.3125, 0.5, 0.3438, 0.5, 0.3438, 1.0, 0.3226, 1.0, 0.3123, 0.9961, 0.3058, 1.0, 0.2812, 1.0, 0.2812, 0.5, 0.3125, 0.5, 0.3125, 0.9959, 0.251, 0.9965, 0.25, 0.9983, 0.25, 0.5, 0.2812, 0.5, 0.2812, 1.0, 0.2567, 1.0, 0.2472, 1.0, 0.2188, 1.0, 0.2188, 0.5, 0.25, 0.5, 0.25, 0.9983, 0.1884, 0.9989, 0.1878, 1.0, 0.1875, 1.0, 0.1875, 0.5, 0.2188, 0.5, 0.2188, 1.0, 0.1903, 1.0, 0.1875, 0.5, 0.1875, 1.0, 0.1562, 1.0, 0.1562, 0.5, 0.1562, 0.5, 0.1562, 1.0, 0.125, 1.0, 0.125, 0.5, 0.125, 0.5, 0.125, 1.0, 0.09375, 1.0, 0.09375, 0.5, 0.09375, 0.5, 0.09375, 1.0, 0.0625, 1.0, 0.0625, 0.5, 0.42, 0.4187, 0.4721, 0.3408, 0.4717, 0.3418, 0.4496, 0.3833, 0.4197, 0.4197, 0.3833, 0.4496, 0.3418, 0.4717, 0.2968, 0.4854, 0.25, 0.49, 0.2032, 0.4854, 0.1582, 0.4717, 0.1167, 0.4496, 0.08029, 0.4197, 0.05045, 0.3833, 0.02827, 0.3418, 0.02814, 0.3414, 0.07976, 0.4187, 0.1578, 0.4708, 0.2499, 0.4891, 0.342, 0.4708, 0.4898, 0.2518, 0.4854, 0.2968, 0.4723, 0.3401, 0.4725, 0.3391, 0.3833, 0.05045, 0.4061, 0.06909, 0.3574, 0.03659, 0.4496, 0.1167, 0.4655, 0.1465, 0.4281, 0.09051, 0.474, 0.1655, 0.4854, 0.2032, 0.4892, 0.2424, 0.2968, 0.01461, 0.3224, 0.02237, 0.2702, 0.01199, 0.02704, 0.3378, 0.01461, 0.2968, 0.01041, 0.2542, 0.01461, 0.2032, 0.02535, 0.1678, 0.01098, 0.24, 0.05045, 0.1167, 0.07064, 0.09206, 0.03545, 0.1447, 0.1167, 0.05045, 0.1414, 0.03722, 0.09498, 0.06824, 0.2032, 0.01461, 0.2293, 0.01204, 0.178, 0.02224, 0.0625, 0.5, 0.0625, 1.0, 0.03125, 1.0, 0.03125, 0.5, 0.03125, 0.5, 0.03125, 1.0, 0.0, 1.0, 0.0, 0.5, 0.9496, 0.3833, 0.9717, 0.3418, 0.9854, 0.2968, 0.99, 0.25, 0.9854, 0.2032, 0.9717, 0.1582, 0.9496, 0.1167, 0.9197, 0.08029, 0.8833, 0.05045, 0.8418, 0.02827, 0.7968, 0.01461, 0.75, 0.01, 0.7032, 0.01461, 0.6582, 0.02827, 0.6167, 0.05045, 0.5803, 0.08029, 0.5504, 0.1167, 0.6055, 0.165, 0.6166, 0.165, 0.6277, 0.165, 0.6277, 0.1829, 0.6166, 0.1829, 0.6167, 0.4496, 0.6582, 0.4717, 0.7032, 0.4854, 0.75, 0.49, 0.7968, 0.4854, 0.8418, 0.4717, 0.8833, 0.4496, 0.9197, 0.4197, 0.3103, 0.1171, 0.3103, 0.1171, 0.3392, 0.04334, 0.3586, 0.06286, 0.369, 0.08837, 0.369, 0.116, 0.3586, 0.1415, 0.3392, 0.161, 0.314, 0.1716, 0.2867, 0.1716, 0.05747, 0.749, 0.1481, 0.5048, 0.1053, 0.5637, 0.1053, 0.5637, 0.1893, 0.3699, 0.2304, 0.321, 0.2304, 0.321, 0.281, 0.221, 0.281, 0.221, 0.3287, 0.1365, 0.3103, 0.1171, 0.5504, 0.1167, 0.5283, 0.1582, 0.5146, 0.2032, 0.51, 0.25, 0.5146, 0.2968, 0.5283, 0.3418, 0.5504, 0.3833, 0.5803, 0.4197, 0.6167, 0.4496, 0.6166, 0.1829, 0.6055, 0.1829, 0.6055, 0.165, 0.375, 1.0, 0.4784, 1.0, 0.4784, 0.75, 0.375, 0.75, 0.375, 0.8555, 0.3833, 0.8555, 0.3833, 0.875, 0.3833, 0.8945, 0.375, 0.8945, 0.4784, 0.0, 0.375, 0.0, 0.375, 0.25, 0.4784, 0.25, 0.2695, 0.7429, 0.2695, 0.75, 0.375, 0.75, 0.375, 0.5, 0.125, 0.5, 0.125, 0.75, 0.2305, 0.75, 0.2305, 0.7429, 0.2305, 0.6055, 0.25, 0.6055, 0.2695, 0.6055, 0.4784, 0.75, 0.4784, 0.5, 0.375, 0.5, 0.375, 0.75, 0.4784, 0.75, 0.4784, 0.25, 0.375, 0.25, 0.375, 0.5, 0.4784, 0.5, 0.4784, 0.25, 0.4784, 0.25, 0.5417, 0.125, 0.375, 0.125, 0.375, 0.25, 0.5417, 0.25, 0.5417, 0.375, 0.375, 0.375, 0.375, 0.5, 0.5417, 0.5, 0.375, 0.625, 0.375, 0.75, 0.625, 0.75, 0.625, 0.6534, 0.5417, 0.6534, 0.5417, 0.625, 0.375, 0.875, 0.375, 1.0, 0.625, 1.0, 0.625, 0.875, 0.375, 0.75, 0.375, 0.75, 0.375, 0.625, 0.375, 0.625, 0.75, 0.75, 0.875, 0.75, 0.875, 0.6534, 0.75, 0.6534, 0.625, 0.75, 0.75, 0.75, 0.75, 0.6534, 0.625, 0.6534, 0.375, 0.125, 0.375, 0.125, 0.375, 0.0, 0.375, 0.0, 0.375, 0.75, 0.375, 0.875, 0.625, 0.875, 0.625, 0.75, 0.5417, 0.25, 0.375, 0.25, 0.375, 0.375, 0.5417, 0.375, 0.125, 0.5, 0.125, 0.625, 0.25, 0.625, 0.25, 0.5, 0.25, 0.5, 0.25, 0.625, 0.375, 0.625, 0.375, 0.5, 0.375, 0.5, 0.375, 0.625, 0.5417, 0.625, 0.5417, 0.5, 0.625, 0.09661, 0.625, 0.0, 0.375, 0.0, 0.375, 0.125, 0.5417, 0.125, 0.5417, 0.09661, 0.375, 0.625, 0.375, 0.625, 0.25, 0.625, 0.25, 0.625, 0.375, 1.0, 0.375, 1.0, 0.375, 0.875, 0.375, 0.875, 0.375, 0.875, 0.375, 0.875, 0.375, 0.75, 0.375, 0.75, 0.25, 0.625, 0.25, 0.625, 0.125, 0.625, 0.125, 0.625])
me_cube_002.materials.append(None)
me_cube_002.materials.append(mat_material_001)
me_cube_002.update()
me_cube_002.normals_split_custom_set([tuple(v) for v in zip(*[iter([-0.5266, 0.1047, -0.8436, -0.5266, 0.1047, -0.8436, -0.5266, 0.1047, -0.8436, -0.5266, 0.1047, -0.8436, -0.5266, 0.1047, -0.8436, -0.5266, 0.1047, -0.8436, -0.5266, 0.1047, -0.8436, -0.5266, 0.1047, -0.8436, -0.5266, 0.1047, -0.8436, -0.5266, 0.1047, -0.8436, -0.5266, 0.1047, -0.8436, -0.3495, 0.06952, -0.9344, -0.3495, 0.06952, -0.9344, -0.3495, 0.06952, -0.9344, -0.3495, 0.06952, -0.9344, -0.3495, 0.06952, -0.9344, -0.3495, 0.06952, -0.9344, -0.3495, 0.06952, -0.9344, -0.831, 0.1653, -0.5312, -0.831, 0.1653, -0.5312, -0.831, 0.1653, -0.5312, -0.831, 0.1653, -0.5312, -0.2963, 0.198, -0.9344, -0.2963, 0.198, -0.9344, -0.2963, 0.198, -0.9344, -0.2963, 0.198, -0.9344, -0.2963, 0.198, -0.9344, -0.2963, 0.198, -0.9344, -0.2963, 0.198, -0.9344, -0.7045, 0.4707, -0.5312, -0.7045, 0.4707, -0.5312, -0.7045, 0.4707, -0.5312, -0.7045, 0.4707, -0.5312, -0.4464, 0.2983, -0.8436, -0.4464, 0.2983, -0.8436, -0.4464, 0.2983, -0.8436, -0.4464, 0.2983, -0.8436, -0.4464, 0.2983, -0.8436, -0.4464, 0.2983, -0.8436, -0.4464, 0.2983, -0.8436, -0.4464, 0.2983, -0.8436, -0.4464, 0.2983, -0.8436, -0.4464, 0.2983, -0.8436, -0.4464, 0.2983, -0.8436, -0.198, 0.2963, -0.9344, -0.198, 0.2963, -0.9344, -0.198, 0.2963, -0.9344, -0.198, 0.2963, -0.9344, -0.198, 0.2963, -0.9344, -0.198, 0.2963, -0.9344, -0.198, 0.2963, -0.9344, -0.4707, 0.7045, -0.5312, -0.4707, 0.7045, -0.5312, -0.4707, 0.7045, -0.5312, -0.4707, 0.7045, -0.5312, -0.2983, 0.4464, -0.8436, -0.2983, 0.4464, -0.8436, -0.2983, 0.4464, -0.8436, -0.2983, 0.4464, -0.8436, -0.2983, 0.4464, -0.8436, -0.2983, 0.4464, -0.8436, -0.2983, 0.4464, -0.8436, -0.2983, 0.4464, -0.8436, -0.2983, 0.4464, -0.8436, -0.2983, 0.4464, -0.8436, -0.2983, 0.4464, -0.8436, -0.1047, 0.5266, -0.8436, -0.1047, 0.5266, -0.8436, -0.1047, 0.5266, -0.8436, -0.1047, 0.5266, -0.8436, -0.1047, 0.5266, -0.8436, -0.1047, 0.5266, -0.8436, -0.1047, 0.5266, -0.8436, -0.1047, 0.5266, -0.8436, -0.1047, 0.5266, -0.8436, -0.1047, 0.5266, -0.8436, -0.1047, 0.5266, -0.8436, -0.06952, 0.3495, -0.9344, -0.06952, 0.3495, -0.9344, -0.06952, 0.3495, -0.9344, -0.06952, 0.3495, -0.9344, -0.06952, 0.3495, -0.9344, -0.06952, 0.3495, -0.9344, -0.06952, 0.3495, -0.9344, -0.1653, 0.831, -0.5312, -0.1653, 0.831, -0.5312, -0.1653, 0.831, -0.5312, -0.1653, 0.831, -0.5312, 0.1047, 0.5266, -0.8436, 0.1047, 0.5266, -0.8436, 0.1047, 0.5266, -0.8436, 0.1047, 0.5266, -0.8436, 0.1047, 0.5266, -0.8436, 0.1047, 0.5266, -0.8436, 0.1047, 0.5266, -0.8436, 0.1047, 0.5266, -0.8436, 0.1047, 0.5266, -0.8436, 0.1047, 0.5266, -0.8436, 0.1047, 0.5266, -0.8436, 0.06952, 0.3495, -0.9344, 0.06952, 0.3495, -0.9344, 0.06952, 0.3495, -0.9344, 0.06952, 0.3495, -0.9344, 0.06952, 0.3495, -0.9344, 0.06952, 0.3495, -0.9344, 0.1653, 0.831, -0.5312, 0.1653, 0.831, -0.5312, 0.1653, 0.831, -0.5312, 0.1653, 0.831, -0.5312, 0.198, 0.2963, -0.9344, 0.198, 0.2963, -0.9344, 0.198, 0.2963, -0.9344, 0.198, 0.2963, -0.9344, 0.198, 0.2963, -0.9344, 0.198, 0.2963, -0.9344, 0.198, 0.2963, -0.9344, 0.4707, 0.7045, -0.5312, 0.4707, 0.7045, -0.5312, 0.4707, 0.7045, -0.5312, 0.4707, 0.7045, -0.5312, 0.2983, 0.4464, -0.8436, 0.2983, 0.4464, -0.8436, 0.2983, 0.4464, -0.8436, 0.2983, 0.4464, -0.8436, 0.2983, 0.4464, -0.8436, 0.2983, 0.4464, -0.8436, 0.2983, 0.4464, -0.8436, 0.2983, 0.4464, -0.8436, 0.2983, 0.4464, -0.8436, 0.2983, 0.4464, -0.8436, 0.2983, 0.4464, -0.8436, 0.2963, 0.198, -0.9344, 0.2963, 0.198, -0.9344, 0.2963, 0.198, -0.9344, 0.2963, 0.198, -0.9344, 0.2963, 0.198, -0.9344, 0.2963, 0.198, -0.9344, 0.2963, 0.198, -0.9344, 0.7045, 0.4707, -0.5312, 0.7045, 0.4707, -0.5312, 0.7045, 0.4707, -0.5312, 0.7045, 0.4707, -0.5312, 0.4464, 0.2983, -0.8436, 0.4464, 0.2983, -0.8436, 0.4464, 0.2983, -0.8436, 0.4464, 0.2983, -0.8436, 0.4464, 0.2983, -0.8436, 0.4464, 0.2983, -0.8436, 0.4464, 0.2983, -0.8436, 0.4464, 0.2983, -0.8436, 0.4464, 0.2983, -0.8436, 0.4464, 0.2983, -0.8436, 0.4464, 0.2983, -0.8436, 0.5266, 0.1047, -0.8436, 0.5266, 0.1047, -0.8436, 0.5266, 0.1047, -0.8436, 0.5266, 0.1047, -0.8436, 0.5266, 0.1047, -0.8436, 0.5266, 0.1047, -0.8436, 0.5266, 0.1047, -0.8436, 0.5266, 0.1047, -0.8436, 0.5266, 0.1047, -0.8436, 0.5266, 0.1047, -0.8436, 0.5266, 0.1047, -0.8436, 0.3495, 0.06952, -0.9344, 0.3495, 0.06952, -0.9344, 0.3495, 0.06952, -0.9344, 0.3495, 0.06952, -0.9344, 0.3495, 0.06952, -0.9344, 0.3495, 0.06952, -0.9344, 0.3495, 0.06952, -0.9344, 0.3495, 0.06952, -0.9344, 0.3495, 0.06952, -0.9344, 0.3495, 0.06952, -0.9344, 0.831, 0.1653, -0.5312, 0.831, 0.1653, -0.5312, 0.831, 0.1653, -0.5312, 0.831, 0.1653, -0.5312, 0.5266, -0.1047, -0.8436, 0.5266, -0.1047, -0.8436, 0.5266, -0.1047, -0.8436, 0.5266, -0.1047, -0.8436, 0.5266, -0.1047, -0.8436, 0.5266, -0.1047, -0.8436, 0.5266, -0.1047, -0.8436, 0.5266, -0.1047, -0.8436, 0.5266, -0.1047, -0.8436, 0.5266, -0.1047, -0.8436, 0.5266, -0.1047, -0.8436, 0.3495, -0.06952, -0.9344, 0.3495, -0.06952, -0.9344, 0.3495, -0.06952, -0.9344, 0.3495, -0.06952, -0.9344, 0.3495, -0.06952, -0.9344, 0.3495, -0.06952, -0.9344, 0.3495, -0.06952, -0.9344, 0.831, -0.1653, -0.5312, 0.831, -0.1653, -0.5312, 0.831, -0.1653, -0.5312, 0.831, -0.1653, -0.5312, 0.2963, -0.198, -0.9344, 0.2963, -0.198, -0.9344, 0.2963, -0.198, -0.9344, 0.2963, -0.198, -0.9344, 0.2963, -0.198, -0.9344, 0.7045, -0.4707, -0.5312, 0.7045, -0.4707, -0.5312, 0.7045, -0.4707, -0.5312, 0.7045, -0.4707, -0.5312, 0.4464, -0.2983, -0.8436, 0.4464, -0.2983, -0.8436, 0.4464, -0.2983, -0.8436, 0.4464, -0.2983, -0.8436, 0.4464, -0.2983, -0.8436, 0.4464, -0.2983, -0.8436, 0.4464, -0.2983, -0.8436, 0.4464, -0.2983, -0.8436, 0.4464, -0.2983, -0.8436, 0.4464, -0.2983, -0.8436, 0.4464, -0.2983, -0.8436, 0.4707, -0.7045, -0.5312, 0.4707, -0.7045, -0.5312, 0.4707, -0.7045, -0.5312, 0.4707, -0.7045, -0.5312, 0.2983, -0.4464, -0.8436, 0.2983, -0.4464, -0.8436, 0.2983, -0.4464, -0.8436, 0.2983, -0.4464, -0.8436, 0.2983, -0.4464, -0.8436, 0.2983, -0.4464, -0.8436, 0.2983, -0.4464, -0.8436, 0.2983, -0.4464, -0.8436, 0.2983, -0.4464, -0.8436, 0.2983, -0.4464, -0.8436, 0.2983, -0.4464, -0.8436, 0.198, -0.2963, -0.9344, 0.198, -0.2963, -0.9344, 0.198, -0.2963, -0.9344, 0.198, -0.2963, -0.9344, 0.1047, -0.5266, -0.8436, 0.1047, -0.5266, -0.8436, 0.1047, -0.5266, -0.8436, 0.1047, -0.5266, -0.8436, 0.1047, -0.5266, -0.8436, 0.1047, -0.5266, -0.8436, 0.1047, -0.5266, -0.8436, 0.1047, -0.5266, -0.8436, 0.1047, -0.5266, -0.8436, 0.1047, -0.5266, -0.8436, 0.1047, -0.5266, -0.8436, 0.06952, -0.3495, -0.9344, 0.06952, -0.3495, -0.9344, 0.06952, -0.3495, -0.9344, 0.06952, -0.3495, -0.9344, 0.1653, -0.831, -0.5312, 0.1653, -0.831, -0.5312, 0.1653, -0.831, -0.5312, 0.1653, -0.831, -0.5312, -0.06952, -0.3495, -0.9344, -0.06952, -0.3495, -0.9344, -0.06952, -0.3495, -0.9344, -0.06952, -0.3495, -0.9344, -0.1653, -0.831, -0.5312, -0.1653, -0.831, -0.5312, -0.1653, -0.831, -0.5312, -0.1653, -0.831, -0.5312, -0.1047, -0.5266, -0.8436, -0.1047, -0.5266, -0.8436, -0.1047, -0.5266, -0.8436, -0.1047, -0.5266, -0.8436, -0.1047, -0.5266, -0.8436, -0.1047, -0.5266, -0.8436, -0.1047, -0.5266, -0.8436, -0.1047, -0.5266, -0.8436, -0.1047, -0.5266, -0.8436, -0.1047, -0.5266, -0.8436, -0.1047, -0.5266, -0.8436, -0.198, -0.2963, -0.9344, -0.198, -0.2963, -0.9344, -0.198, -0.2963, -0.9344, -0.198, -0.2963, -0.9344, -0.4707, -0.7045, -0.5312, -0.4707, -0.7045, -0.5312, -0.4707, -0.7045, -0.5312, -0.4707, -0.7045, -0.5312, -0.2983, -0.4464, -0.8436, -0.2983, -0.4464, -0.8436, -0.2983, -0.4464, -0.8436, -0.2983, -0.4464, -0.8436, -0.2983, -0.4464, -0.8436, -0.2983, -0.4464, -0.8436, -0.2983, -0.4464, -0.8436, -0.2983, -0.4464, -0.8436, -0.2983, -0.4464, -0.8436, -0.2983, -0.4464, -0.8436, -0.2983, -0.4464, -0.8436, -0.4464, -0.2983, -0.8436, -0.4464, -0.2983, -0.8436, -0.4464, -0.2983, -0.8436, -0.4464, -0.2983, -0.8436, -0.4464, -0.2983, -0.8436, -0.4464, -0.2983, -0.8436, -0.4464, -0.2983, -0.8436, -0.4464, -0.2983, -0.8436, -0.4464, -0.2983, -0.8436, -0.4464, -0.2983, -0.8436, -0.4464, -0.2983, -0.8436, -0.2963, -0.198, -0.9344, -0.2963, -0.198, -0.9344, -0.2963, -0.198, -0.9344, -0.2963, -0.198, -0.9344, -0.2963, -0.198, -0.9344, -0.7045, -0.4707, -0.5312, -0.7045, -0.4707, -0.5312, -0.7045, -0.4707, -0.5312, -0.7045, -0.4707, -0.5312, -0.5266, -0.1047, -0.8436, -0.5266, -0.1047, -0.8436, -0.5266, -0.1047, -0.8436, -0.5266, -0.1047, -0.8436, -0.5266, -0.1047, -0.8436, -0.5266, -0.1047, -0.8436, -0.5266, -0.1047, -0.8436, -0.5266, -0.1047, -0.8436, -0.5266, -0.1047, -0.8436, -0.5266, -0.1047, -0.8436, -0.5266, -0.1047, -0.8436, -0.3495, -0.06952, -0.9344, -0.3495, -0.06952, -0.9344, -0.3495, -0.06952, -0.9344, -0.3495, -0.06952, -0.9344, -0.3495, -0.06952, -0.9344, -0.3495, -0.06952, -0.9344, -0.3495, -0.06951, -0.9344, -0.3495, -0.06951, -0.9344, -0.3495, -0.06951, -0.9344, -0.3495, -0.06951, -0.9344, -0.831, -0.1653, -0.5312, -0.831, -0.1653, -0.5312, -0.831, -0.1653, -0.5312, -0.831, -0.1653, -0.5312, 0.1319, 0.1974, 0.9714, 0.1319, 0.1974, 0.9714, 0.1319, 0.1974, 0.9714, 0.1319, 0.1974, 0.9714, 0.2328, 0.04631, 0.9714, 0.2328, 0.04631, 0.9714, 0.2328, 0.04631, 0.9714, 0.2328, 0.04631, 0.9714, 0.1974, 0.1319, 0.9714, 0.1974, 0.1319, 0.9714, 0.1974, 0.1319, 0.9714, 0.1974, 0.1319, 0.9714, -0.1319, 0.1974, 0.9714, -0.1319, 0.1974, 0.9714, -0.1319, 0.1974, 0.9714, -0.1319, 0.1974, 0.9714, 0.2328, -0.04631, 0.9714, 0.2328, -0.04631, 0.9714, 0.2328, -0.04631, 0.9714, 0.2328, -0.04631, 0.9714, 0.04631, 0.2328, 0.9714, 0.04631, 0.2328, 0.9714, 0.04631, 0.2328, 0.9714, 0.04631, 0.2328, 0.9714, 0.1319, -0.1974, 0.9714, 0.1319, -0.1974, 0.9714, 0.1319, -0.1974, 0.9714, 0.1319, -0.1974, 0.9714, 0.04631, -0.2328, 0.9714, 0.04631, -0.2328, 0.9714, 0.04631, -0.2328, 0.9714, 0.04631, -0.2328, 0.9714, -0.04631, -0.2328, 0.9714, -0.04631, -0.2328, 0.9714, -0.04631, -0.2328, 0.9714, -0.04631, -0.2328, 0.9714, -0.1319, -0.1974, 0.9714, -0.1319, -0.1974, 0.9714, -0.1319, -0.1974, 0.9714, -0.1319, -0.1974, 0.9714, -0.1974, -0.1319, 0.9714, -0.1974, -0.1319, 0.9714, -0.1974, -0.1319, 0.9714, -0.1974, -0.1319, 0.9714, -0.2328, -0.04631, 0.9714, -0.2328, -0.04631, 0.9714, -0.2328, -0.04631, 0.9714, -0.2328, -0.04631, 0.9714, 0.1974, -0.1319, 0.9714, 0.1974, -0.1319, 0.9714, 0.1974, -0.1319, 0.9714, 0.1974, -0.1319, 0.9714, -0.1974, 0.1319, 0.9714, -0.1974, 0.1319, 0.9714, -0.1974, 0.1319, 0.9714, -0.1974, 0.1319, 0.9714, -0.2328, 0.04631, 0.9714, -0.2328, 0.04631, 0.9714, -0.2328, 0.04631, 0.9714, -0.2328, 0.04631, 0.9714, -0.04631, 0.2328, 0.9714, -0.04631, 0.2328, 0.9714, -0.04631, 0.2328, 0.9714, -0.04631, 0.2328, 0.9714, 0.8409, 0.1673, 0.5146, 0.8409, 0.1673, 0.5146, 0.8409, 0.1673, 0.5146, 0.8409, 0.1673, 0.5146, 0.5283, 0.1051, 0.8425, 0.5283, 0.1051, 0.8425, 0.5283, 0.1051, 0.8425, 0.5283, 0.1051, 0.8425, 0.7129, 0.4764, 0.5146, 0.7129, 0.4764, 0.5146, 0.7129, 0.4764, 0.5146, 0.7129, 0.4764, 0.5146, 0.4479, 0.2993, 0.8425, 0.4479, 0.2993, 0.8425, 0.4479, 0.2993, 0.8425, 0.4479, 0.2993, 0.8425, 0.2993, 0.4479, 0.8425, 0.2993, 0.4479, 0.8425, 0.2993, 0.4479, 0.8425, 0.2993, 0.4479, 0.8425, 0.4764, 0.7129, 0.5146, 0.4764, 0.7129, 0.5146, 0.4764, 0.7129, 0.5146, 0.4764, 0.7129, 0.5146, 0.1051, 0.5283, 0.8425, 0.1051, 0.5283, 0.8425, 0.1051, 0.5283, 0.8425, 0.1051, 0.5283, 0.8425, 0.1673, 0.8409, 0.5146, 0.1673, 0.8409, 0.5146, 0.1673, 0.8409, 0.5146, 0.1673, 0.8409, 0.5146, -0.1673, 0.8409, 0.5146, -0.1673, 0.8409, 0.5146, -0.1673, 0.8409, 0.5146, -0.1673, 0.8409, 0.5146, -0.1051, 0.5283, 0.8425, -0.1051, 0.5283, 0.8425, -0.1051, 0.5283, 0.8425, -0.1051, 0.5283, 0.8425, -0.2993, 0.4479, 0.8425, -0.2993, 0.4479, 0.8425, -0.2993, 0.4479, 0.8425, -0.2993, 0.4479, 0.8425, -0.4764, 0.7129, 0.5146, -0.4764, 0.7129, 0.5146, -0.4764, 0.7129, 0.5146, -0.4764, 0.7129, 0.5146, -0.4479, 0.2993, 0.8425, -0.4479, 0.2993, 0.8425, -0.4479, 0.2993, 0.8425, -0.4479, 0.2993, 0.8425, -0.7129, 0.4764, 0.5146, -0.7129, 0.4764, 0.5146, -0.7129, 0.4764, 0.5146, -0.7129, 0.4764, 0.5146, -0.8409, 0.1673, 0.5146, -0.8409, 0.1673, 0.5146, -0.8409, 0.1673, 0.5146, -0.8409, 0.1673, 0.5146, -0.5283, 0.1051, 0.8425, -0.5283, 0.1051, 0.8425, -0.5283, 0.1051, 0.8425, -0.5283, 0.1051, 0.8425, -0.8409, -0.1673, 0.5146, -0.8409, -0.1673, 0.5146, -0.8409, -0.1673, 0.5146, -0.8409, -0.1673, 0.5146, -0.5283, -0.1051, 0.8425, -0.5283, -0.1051, 0.8425, -0.5283, -0.1051, 0.8425, -0.5283, -0.1051, 0.8425, -0.4479, -0.2993, 0.8425, -0.4479, -0.2993, 0.8425, -0.4479, -0.2993, 0.8425, -0.4479, -0.2993, 0.8425, -0.7129, -0.4764, 0.5146, -0.7129, -0.4764, 0.5146, -0.7129, -0.4764, 0.5146, -0.7129, -0.4764, 0.5146, -0.2993, -0.4479, 0.8425, -0.2993, -0.4479, 0.8425, -0.2993, -0.4479, 0.8425, -0.2993, -0.4479, 0.8425, -0.4764, -0.7129, 0.5146, -0.4764, -0.7129, 0.5146, -0.4764, -0.7129, 0.5146, -0.4764, -0.7129, 0.5146, -0.1673, -0.8409, 0.5146, -0.1673, -0.8409, 0.5146, -0.1673, -0.8409, 0.5146, -0.1673, -0.8409, 0.5146, -0.1051, -0.5283, 0.8425, -0.1051, -0.5283, 0.8425, -0.1051, -0.5283, 0.8425, -0.1051, -0.5283, 0.8425, 0.1673, -0.8409, 0.5146, 0.1673, -0.8409, 0.5146, 0.1673, -0.8409, 0.5146, 0.1673, -0.8409, 0.5146, 0.1051, -0.5283, 0.8425, 0.1051, -0.5283, 0.8425, 0.1051, -0.5283, 0.8425, 0.1051, -0.5283, 0.8425, 0.2993, -0.4479, 0.8425, 0.2993, -0.4479, 0.8425, 0.2993, -0.4479, 0.8425, 0.2993, -0.4479, 0.8425, 0.4764, -0.7129, 0.5146, 0.4764, -0.7129, 0.5146, 0.4764, -0.7129, 0.5146, 0.4764, -0.7129, 0.5146, 0.4479, -0.2993, 0.8425, 0.4479, -0.2993, 0.8425, 0.4479, -0.2993, 0.8425, 0.4479, -0.2993, 0.8425, 0.7129, -0.4764, 0.5146, 0.7129, -0.4764, 0.5146, 0.7129, -0.4764, 0.5146, 0.7129, -0.4764, 0.5146, 0.8409, -0.1673, 0.5146, 0.8409, -0.1673, 0.5146, 0.8409, -0.1673, 0.5146, 0.8409, -0.1673, 0.5146, 0.5283, -0.1051, 0.8425, 0.5283, -0.1051, 0.8425, 0.5283, -0.1051, 0.8425, 0.5283, -0.1051, 0.8425, -0.0006263, -0.001388, 1.0, -0.0006263, -0.001388, 1.0, -0.0006263, -0.001388, 1.0, -0.0006263, -0.001388, 1.0, -0.0006263, -0.001388, 1.0, -0.0006263, -0.001388, 1.0, -0.0006263, -0.001388, 1.0, -0.0006263, -0.001388, 1.0, -0.0006263, -0.001388, 1.0, -0.0006263, -0.001388, 1.0, -0.0006263, -0.001388, 1.0, -0.0006263, -0.001388, 1.0, -0.0006263, -0.001388, 1.0, -0.0006263, -0.001388, 1.0, -0.0006263, -0.001388, 1.0, -0.0006263, -0.001388, 1.0, -0.0006263, -0.001388, 1.0, -0.0006263, -0.001388, 1.0, -0.0006263, -0.001388, 1.0, 0.0, 0.0, -1.0, 0.0, 0.0, -1.0, 0.0, 0.0, -1.0, 0.0, 0.0, -1.0, 0.0, 0.0, -1.0, 0.0, 0.0, -1.0, 0.0, 0.0, -1.0, 0.0, 0.0, -1.0, 0.0, 0.0, -1.0, 0.0, 0.0, -1.0, 0.0, 0.0, -1.0, 0.0, 0.0, -1.0, 0.0, 0.0, -1.0, 0.0, 0.0, -1.0, 0.0, 0.0, -1.0, 0.0, 0.0, -1.0, 0.0, 0.0, -1.0, 0.0, 0.0, -1.0, -3.128e-06, 0.0, -1.0, -3.128e-06, 0.0, -1.0, -3.128e-06, 0.0, -1.0, 0.0, 0.0, -1.0, 0.0, 0.0, -1.0, 0.0, 0.0, -1.0, 0.0, 0.0, -1.0, 0.0, 0.0, -1.0, 0.0, 0.0, -1.0, 0.0, 0.0, -1.0, 0.0, 0.0, -1.0, 0.0, 0.0, -1.0, 0.0, 0.0, -1.0, 0.0, 0.0, -1.0, 0.0, 0.0, -1.0, 0.0, 0.0, -1.0, 0.0, 0.0, -1.0, 0.0, 0.0, -1.0, 0.0, 0.0, -1.0, 0.0, 0.0, -1.0, 0.0, 0.0, -1.0, 3.126e-06, 0.0, -1.0, 3.126e-06, 0.0, -1.0, 3.126e-06, 0.0, -1.0, 0.0, 0.0, -1.0, 0.0, 0.0, -1.0, 0.0, 0.0, -1.0, -1.564e-06, 0.0, -1.0, -1.564e-06, 0.0, -1.0, -1.564e-06, 0.0, -1.0, -0.5904, -0.05814, -0.805, -0.5904, -0.05814, -0.805, -0.5904, -0.05814, -0.805, 0.5232, 0.2797, -0.805, 0.5232, 0.2797, -0.805, 0.5232, 0.2797, -0.805, -0.5904, 0.05815, -0.805, -0.5904, 0.05815, -0.805, -0.5904, 0.05815, -0.805, 0.5677, 0.1722, -0.805, 0.5677, 0.1722, -0.805, 0.5677, 0.1722, -0.805, -0.5677, 0.1722, -0.805, -0.5677, 0.1722, -0.805, -0.5677, 0.1722, -0.805, 0.5904, 0.05813, -0.805, 0.5904, 0.05813, -0.805, 0.5904, 0.05813, -0.805, -0.5232, 0.2796, -0.805, -0.5232, 0.2796, -0.805, -0.5232, 0.2796, -0.805, 0.5904, -0.05817, -0.805, 0.5904, -0.05817, -0.805, 0.5904, -0.05817, -0.805, -0.4586, 0.3764, -0.805, -0.4586, 0.3764, -0.805, -0.4586, 0.3764, -0.805, 0.5677, -0.1722, -0.805, 0.5677, -0.1722, -0.805, 0.5677, -0.1722, -0.805, -0.3763, 0.4586, -0.805, -0.3763, 0.4586, -0.805, -0.3763, 0.4586, -0.805, 0.5232, -0.2796, -0.805, 0.5232, -0.2796, -0.805, 0.5232, -0.2796, -0.805, -0.2797, 0.5232, -0.805, -0.2797, 0.5232, -0.805, -0.2797, 0.5232, -0.805, -0.05814, -0.5904, -0.805, -0.05814, -0.5904, -0.805, -0.05814, -0.5904, -0.805, 0.4586, -0.3764, -0.805, 0.4586, -0.3764, -0.805, 0.4586, -0.3764, -0.805, -0.1722, 0.5677, -0.805, -0.1722, 0.5677, -0.805, -0.1722, 0.5677, -0.805, -0.1722, -0.5677, -0.805, -0.1722, -0.5677, -0.805, -0.1722, -0.5677, -0.805, 0.3763, -0.4586, -0.805, 0.3763, -0.4586, -0.805, 0.3763, -0.4586, -0.805, -0.05815, 0.5904, -0.805, -0.05815, 0.5904, -0.805, -0.05815, 0.5904, -0.805, -0.2797, -0.5232, -0.805, -0.2797, -0.5232, -0.805, -0.2797, -0.5232, -0.805, 0.2797, -0.5232, -0.805, 0.2797, -0.5232, -0.805, 0.2797, -0.5232, -0.805, 0.05815, 0.5904, -0.805, 0.05815, 0.5904, -0.805, 0.05815, 0.5904, -0.805, -0.3763, -0.4586, -0.805, -0.3763, -0.4586, -0.805, -0.3763, -0.4586, -0.805, 0.1722, -0.5677, -0.805, 0.1722, -0.5677, -0.805, 0.1722, -0.5677, -0.805, 0.1722, 0.5677, -0.805, 0.1722, 0.5677, -0.805, 0.1722, 0.5677, -0.805, -0.4586, -0.3763, -0.805, -0.4586, -0.3763, -0.805, -0.4586, -0.3763, -0.805, 0.05815, -0.5904, -0.805, 0.05815, -0.5904, -0.805, 0.05815, -0.5904, -0.805, 0.2797, 0.5232, -0.805, 0.2797, 0.5232, -0.805, 0.2797, 0.5232, -0.805, -0.5232, -0.2797, -0.805, -0.5232, -0.2797, -0.805, -0.5232, -0.2797, -0.805, 0.3764, 0.4586, -0.805, 0.3764, 0.4586, -0.805, 0.3764, 0.4586, -0.805, -0.5677, -0.1722, -0.805, -0.5677, -0.1722, -0.805, -0.5677, -0.1722, -0.805, 0.4586, 0.3764, -0.805, 0.4586, 0.3764, -0.805, 0.4586, 0.3764, -0.805, 0.1414, 0.0, 0.9899, 0.1414, 0.0, 0.9899, 0.1414, 0.0, 0.9899, 0.1414, 0.0, 0.9899, 0.1414, 0.0, 0.9899, 0.1414, 0.0, 0.9899, 0.0, 0.0, 1.0, 0.0, 0.0, 1.0, 0.0, 0.0, 1.0, 0.0, 0.0, 1.0, 0.0, 0.0, 1.0, 0.0, 0.0, 1.0, 0.0, 0.0, 1.0, -0.09802, -0.9952, 0.0, -0.09802, -0.9952, 0.0, -0.09802, -0.9952, 0.0, -0.09802, -0.9952, 0.0, -0.2903, -0.9569, 0.0, -0.2903, -0.9569, 0.0, -0.2903, -0.9569, 0.0, -0.2903, -0.9569, 0.0, -0.4714, -0.8819, 0.0, -0.4714, -0.8819, 0.0, -0.4714, -0.8819, 0.0, -0.4714, -0.8819, 0.0, -0.6344, -0.773, 0.0, -0.6344, -0.773, 0.0, -0.6344, -0.773, 0.0, -0.6344, -0.773, 0.0, -0.773, -0.6344, 0.0, -0.773, -0.6344, 0.0, -0.773, -0.6344, 0.0, -0.773, -0.6344, 0.0, -0.8819, -0.4714, 0.0, -0.8819, -0.4714, 0.0, -0.8819, -0.4714, 0.0, -0.8819, -0.4714, 0.0, -0.9569, -0.2903, -1.052e-08, -0.9569, -0.2903, -1.052e-08, -0.9569, -0.2903, -1.052e-08, -0.9569, -0.2903, -1.052e-08, -0.9569, -0.2903, -1.052e-08, -0.9569, -0.2903, -1.052e-08, -0.9569, -0.2903, -1.052e-08, -0.9952, -0.09802, 0.0, -0.9952, -0.09802, 0.0, -0.9952, -0.09802, 0.0, -0.9952, -0.09802, 0.0, -0.9952, -0.09802, 0.0, -0.9952, 0.09802, -1.513e-08, -0.9952, 0.09802, -1.513e-08, -0.9952, 0.09802, -1.513e-08, -0.9952, 0.09802, -1.513e-08, -0.9952, 0.09802, -1.513e-08, -0.9952, 0.09802, -1.513e-08, -0.9569, 0.2903, -1.211e-07, -0.9569, 0.2903, -1.211e-07, -0.9569, 0.2903, -1.211e-07, -0.9569, 0.2903, -1.211e-07, -0.9569, 0.2903, -1.211e-07, -0.8819, 0.4714, 0.0, -0.8819, 0.4714, 0.0, -0.8819, 0.4714, 0.0, -0.8819, 0.4714, 0.0, -0.8819, 0.4714, 0.0, -0.8819, 0.4714, 0.0, -0.773, 0.6344, 0.0, -0.773, 0.6344, 0.0, -0.773, 0.6344, 0.0, -0.773, 0.6344, 0.0, -0.773, 0.6344, 0.0, -0.6344, 0.773, -4.853e-07, -0.6344, 0.773, -4.853e-07, -0.6344, 0.773, -4.853e-07, -0.6344, 0.773, -4.853e-07, -0.6344, 0.773, -4.853e-07, -0.6344, 0.773, -4.853e-07, -0.4714, 0.8819, -2.427e-07, -0.4714, 0.8819, -2.427e-07, -0.4714, 0.8819, -2.427e-07, -0.4714, 0.8819, -2.427e-07, -0.4714, 0.8819, -2.427e-07, -0.2903, 0.9569, 4.857e-07, -0.2903, 0.9569, 4.857e-07, -0.2903, 0.9569, 4.857e-07, -0.2903, 0.9569, 4.857e-07, -0.2903, 0.9569, 4.857e-07, -0.2903, 0.9569, 4.857e-07, -0.09802, 0.9952, 0.0, -0.09802, 0.9952, 0.0, -0.09802, 0.9952, 0.0, -0.09802, 0.9952, 0.0, -0.09802, 0.9952, 0.0, 0.09802, 0.9952, 0.0, 0.09802, 0.9952, 0.0, 0.09802, 0.9952, 0.0, 0.09802, 0.9952, 0.0, 0.09802, 0.9952, 0.0, 0.09802, 0.9952, 0.0, 0.2903, 0.9569, -2.429e-07, 0.2903, 0.9569, -2.429e-07, 0.2903, 0.9569, -2.429e-07, 0.2903, 0.9569, -2.429e-07, 0.2903, 0.9569, -2.429e-07, 0.2903, 0.9569, -2.429e-07, 0.4714, 0.8819, 0.0, 0.4714, 0.8819, 0.0, 0.4714, 0.8819, 0.0, 0.4714, 0.8819, 0.0, 0.4714, 0.8819, 0.0, 0.6344, 0.773, -7.282e-07, 0.6344, 0.773, -7.282e-07, 0.6344, 0.773, -7.282e-07, 0.6344, 0.773, -7.282e-07, 0.6344, 0.773, -7.282e-07, 0.6344, 0.773, -7.282e-07, 0.773, 0.6344, -2.425e-07, 0.773, 0.6344, -2.425e-07, 0.773, 0.6344, -2.425e-07, 0.773, 0.6344, -2.425e-07, 0.773, 0.6344, -2.425e-07, 0.8819, 0.4714, 3.637e-07, 0.8819, 0.4714, 3.637e-07, 0.8819, 0.4714, 3.637e-07, 0.8819, 0.4714, 3.637e-07, 0.8819, 0.4714, 3.637e-07, 0.8819, 0.4714, 3.637e-07, 0.9569, 0.2903, 2.423e-07, 0.9569, 0.2903, 2.423e-07, 0.9569, 0.2903, 2.423e-07, 0.9569, 0.2903, 2.423e-07, 0.9569, 0.2903, 2.423e-07, 0.9569, 0.2903, 2.423e-07, 0.9952, 0.09802, -1.968e-07, 0.9952, 0.09802, -1.968e-07, 0.9952, 0.09802, -1.968e-07, 0.9952, 0.09802, -1.968e-07, 0.9952, 0.09802, -1.968e-07, 0.9952, 0.09802, -1.968e-07, 0.9952, -0.09802, -3.329e-07, 0.9952, -0.09802, -3.329e-07, 0.9952, -0.09802, -3.329e-07, 0.9952, -0.09802, -3.329e-07, 0.9952, -0.09802, -3.329e-07, 0.9569, -0.2903, 7.565e-08, 0.9569, -0.2903, 7.565e-08, 0.9569, -0.2903, 7.565e-08, 0.9569, -0.2903, 7.565e-08, 0.9569, -0.2903, 7.565e-08, 0.9569, -0.2903, 7.565e-08, 0.9569, -0.2903, 7.565e-08, 0.8819, -0.4714, 0.0, 0.8819, -0.4714, 0.0, 0.8819, -0.4714, 0.0, 0.8819, -0.4714, 0.0, 0.773, -0.6344, 0.0, 0.773, -0.6344, 0.0, 0.773, -0.6344, 0.0, 0.773, -0.6344, 0.0, 0.6344, -0.773, 0.0, 0.6344, -0.773, 0.0, 0.6344, -0.773, 0.0, 0.6344, -0.773, 0.0, 0.4714, -0.8819, 0.0, 0.4714, -0.8819, 0.0, 0.4714, -0.8819, 0.0, 0.4714, -0.8819, 0.0, -2.784e-09, 0.0, 1.0, -2.784e-09, 0.0, 1.0, -2.784e-09, 0.0, 1.0, -2.784e-09, 0.0, 1.0, -2.784e-09, 0.0, 1.0, -2.784e-09, 0.0, 1.0, -2.784e-09, 0.0, 1.0, -2.784e-09, 0.0, 1.0, -2.784e-09, 0.0, 1.0, -2.784e-09, 0.0, 1.0, -2.784e-09, 0.0, 1.0, -2.784e-09, 0.0, 1.0, -2.784e-09, 0.0, 1.0, -2.784e-09, 0.0, 1.0, -2.784e-09, 0.0, 1.0, -2.784e-09, 0.0, 1.0, -2.784e-09, 0.0, 1.0, -2.784e-09, 0.0, 1.0, -2.784e-09, 0.0, 1.0, -2.784e-09, 0.0, 1.0, -1.51e-07, 0.0, 1.0, -1.51e-07, 0.0, 1.0, -1.51e-07, 0.0, 1.0, -1.51e-07, 0.0, 1.0, 0.0, 0.0, 1.0, 0.0, 0.0, 1.0, 0.0, 0.0, 1.0, 1.611e-07, 0.0, 1.0, 1.611e-07, 0.0, 1.0, 1.611e-07, 0.0, 1.0, 0.0, 0.0, 1.0, 0.0, 0.0, 1.0, 0.0, 0.0, 1.0, -6.45e-08, 0.0, 1.0, -6.45e-08, 0.0, 1.0, -6.45e-08, 0.0, 1.0, 1.006e-07, 0.0, 1.0, 1.006e-07, 0.0, 1.0, 1.006e-07, 0.0, 1.0, 0.0, 0.0, 1.0, 0.0, 0.0, 1.0, 0.0, 0.0, 1.0, 0.0, 0.0, 1.0, 0.0, 0.0, 1.0, 0.0, 0.0, 1.0, 1.172e-07, 0.0, 1.0, 1.172e-07, 0.0, 1.0, 1.172e-07, 0.0, 1.0, 0.0, 0.0, 1.0, 0.0, 0.0, 1.0, 0.0, 0.0, 1.0, 0.2903, -0.9569, 0.0, 0.2903, -0.9569, 0.0, 0.2903, -0.9569, 0.0, 0.2903, -0.9569, 0.0, 0.09802, -0.9952, 0.0, 0.09802, -0.9952, 0.0, 0.09802, -0.9952, 0.0, 0.09802, -0.9952, 0.0, -6.622e-09, 0.0, -1.0, -6.622e-09, 0.0, -1.0, -6.622e-09, 0.0, -1.0, -6.622e-09, 0.0, -1.0, -6.622e-09, 0.0, -1.0, -6.622e-09, 0.0, -1.0, -6.622e-09, 0.0, -1.0, -6.622e-09, 0.0, -1.0, -6.622e-09, 0.0, -1.0, -6.622e-09, 0.0, -1.0, -6.622e-09, 0.0, -1.0, -6.622e-09, 0.0, -1.0, -6.622e-09, 0.0, -1.0, -6.622e-09, 0.0, -1.0, -6.622e-09, 0.0, -1.0, -6.622e-09, 0.0, -1.0, -6.622e-09, 0.0, -1.0, -6.622e-09, 0.0, -1.0, -6.622e-09, 0.0, -1.0, -6.622e-09, 0.0, -1.0, -6.622e-09, 0.0, -1.0, -6.622e-09, 0.0, -1.0, -6.622e-09, 0.0, -1.0, -6.622e-09, 0.0, -1.0, -6.622e-09, 0.0, -1.0, -6.622e-09, 0.0, -1.0, -6.622e-09, 0.0, -1.0, -6.622e-09, 0.0, -1.0, -6.622e-09, 0.0, -1.0, -6.622e-09, 0.0, -1.0, 0.0005806, 0.001287, 1.0, 0.0005806, 0.001287, 1.0, 0.0005806, 0.001287, 1.0, 0.0005806, 0.001287, 1.0, 0.0005806, 0.001287, 1.0, 0.0005806, 0.001287, 1.0, 0.0005806, 0.001287, 1.0, 0.0005806, 0.001287, 1.0, 0.0005806, 0.001287, 1.0, 0.0005806, 0.001287, 1.0, 0.0005806, 0.001287, 1.0, 0.0005806, 0.001287, 1.0, 0.0005806, 0.001287, 1.0, 0.0005806, 0.001287, 1.0, 0.0005806, 0.001287, 1.0, 0.0005806, 0.001287, 1.0, 0.0005806, 0.001287, 1.0, 0.0005806, 0.001287, 1.0, 0.0005806, 0.001287, 1.0, 0.0005806, 0.001287, 1.0, 0.0005806, 0.001287, 1.0, -5.909e-09, 0.0, -1.0, -5.909e-09, 0.0, -1.0, -5.909e-09, 0.0, -1.0, -5.909e-09, 0.0, -1.0, -5.909e-09, 0.0, -1.0, -5.909e-09, 0.0, -1.0, -5.909e-09, 0.0, -1.0, -5.909e-09, 0.0, -1.0, -5.909e-09, 0.0, -1.0, -5.909e-09, 0.0, -1.0, -5.909e-09, 0.0, -1.0, -5.909e-09, 0.0, -1.0, -1.185e-07, -1.0, -7.461e-08, -1.185e-07, -1.0, -7.461e-08, -1.185e-07, -1.0, -7.461e-08, -1.185e-07, -1.0, -7.461e-08, -1.185e-07, -1.0, -7.461e-08, -1.185e-07, -1.0, -7.461e-08, -1.185e-07, -1.0, -7.461e-08, -1.185e-07, -1.0, -7.461e-08, -1.185e-07, -1.0, -7.461e-08, -1.0, 2.932e-07, 0.0, -1.0, 2.932e-07, 0.0, -1.0, 2.932e-07, 0.0, -1.0, 2.932e-07, 0.0, 0.0, 0.0, 1.0, 0.0, 0.0, 1.0, 0.0, 0.0, 1.0, 0.0, 0.0, 1.0, 0.0, 0.0, 1.0, 0.0, 0.0, 1.0, 0.0, 0.0, 1.0, 0.0, 0.0, 1.0, 0.0, 0.0, 1.0, 0.0, 0.0, 1.0, 0.0, 0.0, 1.0, 1.0, -4.398e-07, -5.592e-13, 1.0, -4.398e-07, -5.592e-13, 1.0, -4.398e-07, -5.592e-13, 1.0, -4.398e-07, -5.592e-13, 1.0, -4.398e-07, -5.592e-13, 0.0, 1.0, -3.912e-10, 0.0, 1.0, -3.912e-10, 0.0, 1.0, -3.912e-10, 0.0, 1.0, -3.912e-10, 0.0, 1.0, -3.912e-10, 0.0, 1.0, -3.912e-10, -1.0, 0.0, 0.0, -1.0, 0.0, 0.0, -1.0, 0.0, 0.0, -1.0, 0.0, 0.0, 0.0, 1.0, 0.0, 0.0, 1.0, 0.0, 0.0, 1.0, 0.0, 0.0, 1.0, 0.0, 1.0, 5.14e-07, 0.0, 1.0, 5.14e-07, 0.0, 1.0, 5.14e-07, 0.0, 1.0, 5.14e-07, 0.0, 1.0, 5.14e-07, 0.0, 1.0, 5.14e-07, 0.0, 0.0, -1.0, 0.0, 0.0, -1.0, 0.0, 0.0, -1.0, 0.0, 0.0, -1.0, 0.0, 1.0, 0.0, 0.0, 1.0, 0.0, 0.0, 1.0, 0.0, 0.0, 1.0, 0.0, 0.0, 0.0, 0.0, -1.0, 0.0, 0.0, -1.0, 0.0, 0.0, -1.0, 0.0, 0.0, -1.0, 0.0, 0.0, -1.0, 0.0, 0.0, -1.0, 0.0, 0.0, -1.0, 0.0, 0.0, -1.0, -1.0, 0.0, 0.0, -1.0, 0.0, 0.0, -1.0, 0.0, 0.0, -1.0, 0.0, 0.0, 0.0, -1.0, 0.0, 0.0, -1.0, 0.0, 0.0, -1.0, 0.0, 0.0, -1.0, 0.0, 0.0, 1.0, 0.0, 0.0, 1.0, 0.0, 0.0, 1.0, 0.0, 0.0, 1.0, 0.0, 0.0, 0.0, 1.0, 0.0, 0.0, 1.0, 0.0, 0.0, 1.0, 0.0, 0.0, 1.0, 0.0, 0.0, 1.0, 0.0, 0.0, 1.0, 0.0, 0.0, 1.0, 0.0, 0.0, 1.0, 1.0, 0.0, 0.0, 1.0, 0.0, 0.0, 1.0, 0.0, 0.0, 1.0, 0.0, 0.0, -1.0, -1.028e-06, 0.0, -1.0, -1.028e-06, 0.0, -1.0, -1.028e-06, 0.0, -1.0, -1.028e-06, 0.0, -1.0, -1.028e-06, 0.0, -1.0, -1.028e-06, 0.0, 0.0, 1.0, 0.0, 0.0, 1.0, 0.0, 0.0, 1.0, 0.0, 0.0, 1.0, 0.0, 0.0, -1.0, 0.0, 0.0, -1.0, 0.0, 0.0, -1.0, 0.0, 0.0, -1.0, 0.0, 0.0, -1.0, 0.0, 0.0, -1.0, 0.0, 0.0, -1.0, 0.0, 0.0, -1.0, 0.0, 0.0, 1.0, 0.0, 0.0, 1.0, 0.0, 0.0, 1.0, 0.0, 0.0, 1.0, 0.0])] * 3)])
me_cube_005 = bpy.data.meshes.new('Cube.005')
me_cube_005.from_pydata([(0.2, -1.8, 0.685), (1.192e-07, -2.0, -1.192e-07), (1.192e-07, -2.0, 2.0), (0.2, -0.2, 0.685), (1.192e-07, 0.0, -1.192e-07), (1.192e-07, 0.0, 2.0), (1.8, -1.8, 0.685), (2.0, -2.0, -1.192e-07), (2.0, -2.0, 2.0), (1.8, -0.2, 0.685), (2.0, 0.0, -1.192e-07), (2.0, 0.0, 2.0), (0.2, -1.0, 0.685), (1.192e-07, -1.0, -1.192e-07), (1.192e-07, -1.0, 2.0), (2.0, -1.0, -1.192e-07), (1.8, -1.0, 0.685), (2.0, -1.0, 2.0), (1.0, 0.0, -1.192e-07), (1.0, -0.2, 0.685), (1.0, 0.0, 2.0), (1.0, -1.8, 0.685), (1.0, -2.0, -1.192e-07), (1.0, -2.0, 2.0), (1.0, -1.0, 0.685), (1.0, -1.0, -1.192e-07), (0.2, -1.8, 2.0), (0.2, -1.0, 2.0), (1.0, -1.8, 2.0), (0.2, -0.2, 2.0), (1.0, -0.2, 2.0), (1.8, -0.2, 2.0), (1.8, -1.0, 2.0), (1.8, -1.8, 2.0)], [], [(13, 14, 5, 4), (18, 20, 11, 10), (15, 17, 8, 7), (22, 23, 2, 1), (25, 15, 7, 22), (27, 14, 2, 23, 28, 26), (30, 20, 5, 14, 27, 29), (18, 10, 15, 25), (10, 11, 17, 15), (1, 2, 14, 13), (4, 18, 25, 13), (32, 17, 11, 20, 30, 31), (28, 23, 8, 17, 32, 33), (13, 25, 22, 1), (7, 8, 23, 22), (4, 5, 20, 18), (27, 12, 3, 29), (30, 19, 9, 31), (16, 6, 33, 32), (21, 0, 26, 28), (24, 21, 6, 16), (19, 24, 16, 9), (9, 16, 32, 31), (26, 0, 12, 27), (3, 12, 24, 19), (12, 0, 21, 24), (6, 21, 28, 33), (29, 3, 19, 30)])
_uv = me_cube_005.uv_layers.new(name='UVMap')
_uv.uv.foreach_set('vector', [0.375, 0.125, 0.625, 0.125, 0.625, 0.25, 0.375, 0.25, 0.375, 0.375, 0.625, 0.375, 0.625, 0.5, 0.375, 0.5, 0.375, 0.625, 0.625, 0.625, 0.625, 0.75, 0.375, 0.75, 0.375, 0.875, 0.625, 0.875, 0.625, 1.0, 0.375, 1.0, 0.25, 0.625, 0.375, 0.625, 0.375, 0.75, 0.25, 0.75, 0.85, 0.625, 0.875, 0.625, 0.875, 0.75, 0.75, 0.75, 0.75, 0.725, 0.85, 0.725, 0.75, 0.525, 0.75, 0.5, 0.875, 0.5, 0.875, 0.625, 0.85, 0.625, 0.85, 0.525, 0.25, 0.5, 0.375, 0.5, 0.375, 0.625, 0.25, 0.625, 0.375, 0.5, 0.625, 0.5, 0.625, 0.625, 0.375, 0.625, 0.375, 0.0, 0.625, 0.0, 0.625, 0.125, 0.375, 0.125, 0.125, 0.5, 0.25, 0.5, 0.25, 0.625, 0.125, 0.625, 0.65, 0.625, 0.625, 0.625, 0.625, 0.5, 0.75, 0.5, 0.75, 0.525, 0.65, 0.525, 0.75, 0.725, 0.75, 0.75, 0.625, 0.75, 0.625, 0.625, 0.65, 0.625, 0.65, 0.725, 0.125, 0.625, 0.25, 0.625, 0.25, 0.75, 0.125, 0.75, 0.375, 0.75, 0.625, 0.75, 0.625, 0.875, 0.375, 0.875, 0.375, 0.25, 0.625, 0.25, 0.625, 0.375, 0.375, 0.375, 0.6216, 0.125, 0.375, 0.125, 0.375, 0.25, 0.6216, 0.25, 0.6216, 0.375, 0.375, 0.375, 0.375, 0.5, 0.6216, 0.5, 0.375, 0.625, 0.375, 0.75, 0.6216, 0.75, 0.6216, 0.625, 0.375, 0.875, 0.375, 1.0, 0.6216, 1.0, 0.6216, 0.875, 0.25, 0.625, 0.25, 0.75, 0.375, 0.75, 0.375, 0.625, 0.25, 0.5, 0.25, 0.625, 0.375, 0.625, 0.375, 0.5, 0.375, 0.5, 0.375, 0.625, 0.6216, 0.625, 0.6216, 0.5, 0.6216, 0.0, 0.375, 0.0, 0.375, 0.125, 0.6216, 0.125, 0.125, 0.5, 0.125, 0.625, 0.25, 0.625, 0.25, 0.5, 0.125, 0.625, 0.125, 0.75, 0.25, 0.75, 0.25, 0.625, 0.375, 0.75, 0.375, 0.875, 0.6216, 0.875, 0.6216, 0.75, 0.6216, 0.25, 0.375, 0.25, 0.375, 0.375, 0.6216, 0.375])
me_cube_005.materials.append(None)
me_cube_005.update()
me_cube_001 = bpy.data.meshes.new('Cube.001')
me_cube_001.from_pydata([(0.2, -1.8, 0.685), (1.192e-07, -2.0, -1.192e-07), (1.192e-07, -2.0, 2.0), (0.2, -0.2, 0.685), (1.192e-07, 0.0, -1.192e-07), (1.192e-07, 0.0, 2.0), (1.8, -1.8, 0.685), (2.0, -2.0, -1.192e-07), (2.0, -2.0, 2.0), (1.8, -0.2, 0.685), (2.0, 0.0, -1.192e-07), (2.0, 0.0, 2.0), (0.2, -1.0, 0.685), (1.192e-07, -1.0, -1.192e-07), (1.192e-07, -1.0, 2.0), (2.0, -1.0, -1.192e-07), (1.8, -1.0, 0.685), (2.0, -1.0, 2.0), (1.0, 0.0, -1.192e-07), (1.0, -0.2, 0.685), (1.0, 0.0, 2.0), (1.0, -1.8, 0.685), (1.0, -2.0, -1.192e-07), (1.0, -2.0, 2.0), (1.0, -1.0, 0.685), (1.0, -1.0, -1.192e-07), (0.2, -1.8, 2.0), (0.2, -1.0, 2.0), (1.0, -1.8, 2.0), (0.2, -0.2, 2.0), (1.0, -0.2, 2.0), (1.8, -0.2, 2.0), (1.8, -1.0, 2.0), (1.8, -1.8, 2.0)], [], [(13, 14, 5, 4), (18, 20, 11, 10), (15, 17, 8, 7), (22, 23, 2, 1), (25, 15, 7, 22), (27, 14, 2, 23, 28, 26), (30, 20, 5, 14, 27, 29), (18, 10, 15, 25), (10, 11, 17, 15), (1, 2, 14, 13), (4, 18, 25, 13), (32, 17, 11, 20, 30, 31), (28, 23, 8, 17, 32, 33), (13, 25, 22, 1), (7, 8, 23, 22), (4, 5, 20, 18), (27, 12, 3, 29), (30, 19, 9, 31), (16, 6, 33, 32), (21, 0, 26, 28), (24, 21, 6, 16), (19, 24, 16, 9), (9, 16, 32, 31), (26, 0, 12, 27), (3, 12, 24, 19), (12, 0, 21, 24), (6, 21, 28, 33), (29, 3, 19, 30)])
_uv = me_cube_001.uv_layers.new(name='UVMap')
_uv.uv.foreach_set('vector', [0.375, 0.125, 0.625, 0.125, 0.625, 0.25, 0.375, 0.25, 0.375, 0.375, 0.625, 0.375, 0.625, 0.5, 0.375, 0.5, 0.375, 0.625, 0.625, 0.625, 0.625, 0.75, 0.375, 0.75, 0.375, 0.875, 0.625, 0.875, 0.625, 1.0, 0.375, 1.0, 0.25, 0.625, 0.375, 0.625, 0.375, 0.75, 0.25, 0.75, 0.85, 0.625, 0.875, 0.625, 0.875, 0.75, 0.75, 0.75, 0.75, 0.725, 0.85, 0.725, 0.75, 0.525, 0.75, 0.5, 0.875, 0.5, 0.875, 0.625, 0.85, 0.625, 0.85, 0.525, 0.25, 0.5, 0.375, 0.5, 0.375, 0.625, 0.25, 0.625, 0.375, 0.5, 0.625, 0.5, 0.625, 0.625, 0.375, 0.625, 0.375, 0.0, 0.625, 0.0, 0.625, 0.125, 0.375, 0.125, 0.125, 0.5, 0.25, 0.5, 0.25, 0.625, 0.125, 0.625, 0.65, 0.625, 0.625, 0.625, 0.625, 0.5, 0.75, 0.5, 0.75, 0.525, 0.65, 0.525, 0.75, 0.725, 0.75, 0.75, 0.625, 0.75, 0.625, 0.625, 0.65, 0.625, 0.65, 0.725, 0.125, 0.625, 0.25, 0.625, 0.25, 0.75, 0.125, 0.75, 0.375, 0.75, 0.625, 0.75, 0.625, 0.875, 0.375, 0.875, 0.375, 0.25, 0.625, 0.25, 0.625, 0.375, 0.375, 0.375, 0.6216, 0.125, 0.375, 0.125, 0.375, 0.25, 0.6216, 0.25, 0.6216, 0.375, 0.375, 0.375, 0.375, 0.5, 0.6216, 0.5, 0.375, 0.625, 0.375, 0.75, 0.6216, 0.75, 0.6216, 0.625, 0.375, 0.875, 0.375, 1.0, 0.6216, 1.0, 0.6216, 0.875, 0.25, 0.625, 0.25, 0.75, 0.375, 0.75, 0.375, 0.625, 0.25, 0.5, 0.25, 0.625, 0.375, 0.625, 0.375, 0.5, 0.375, 0.5, 0.375, 0.625, 0.6216, 0.625, 0.6216, 0.5, 0.6216, 0.0, 0.375, 0.0, 0.375, 0.125, 0.6216, 0.125, 0.125, 0.5, 0.125, 0.625, 0.25, 0.625, 0.25, 0.5, 0.125, 0.625, 0.125, 0.75, 0.25, 0.75, 0.25, 0.625, 0.375, 0.75, 0.375, 0.875, 0.6216, 0.875, 0.6216, 0.75, 0.6216, 0.25, 0.375, 0.25, 0.375, 0.375, 0.6216, 0.375])
me_cube_001.materials.append(None)
me_cube_001.update()
me_cube_003 = bpy.data.meshes.new('Cube.003')
me_cube_003.from_pydata([(0.2, -1.8, 0.685), (1.192e-07, -2.0, -1.192e-07), (1.192e-07, -2.0, 2.0), (0.2, -0.2, 0.685), (1.192e-07, 0.0, -1.192e-07), (1.192e-07, 0.0, 2.0), (1.8, -1.8, 0.685), (2.0, -2.0, -1.192e-07), (2.0, -2.0, 2.0), (1.8, -0.2, 0.685), (2.0, 0.0, -1.192e-07), (2.0, 0.0, 2.0), (0.2, -1.0, 0.685), (1.192e-07, -1.0, -1.192e-07), (1.192e-07, -1.0, 2.0), (2.0, -1.0, -1.192e-07), (1.8, -1.0, 0.685), (2.0, -1.0, 2.0), (1.0, 0.0, -1.192e-07), (1.0, -0.2, 0.685), (1.0, 0.0, 2.0), (1.0, -1.8, 0.685), (1.0, -2.0, -1.192e-07), (1.0, -2.0, 2.0), (1.0, -1.0, 0.685), (1.0, -1.0, -1.192e-07), (0.2, -1.8, 2.0), (0.2, -1.0, 2.0), (1.0, -1.8, 2.0), (0.2, -0.2, 2.0), (1.0, -0.2, 2.0), (1.8, -0.2, 2.0), (1.8, -1.0, 2.0), (1.8, -1.8, 2.0)], [], [(13, 14, 5, 4), (18, 20, 11, 10), (15, 17, 8, 7), (22, 23, 2, 1), (25, 15, 7, 22), (27, 14, 2, 23, 28, 26), (30, 20, 5, 14, 27, 29), (18, 10, 15, 25), (10, 11, 17, 15), (1, 2, 14, 13), (4, 18, 25, 13), (32, 17, 11, 20, 30, 31), (28, 23, 8, 17, 32, 33), (13, 25, 22, 1), (7, 8, 23, 22), (4, 5, 20, 18), (27, 12, 3, 29), (30, 19, 9, 31), (16, 6, 33, 32), (21, 0, 26, 28), (24, 21, 6, 16), (19, 24, 16, 9), (9, 16, 32, 31), (26, 0, 12, 27), (3, 12, 24, 19), (12, 0, 21, 24), (6, 21, 28, 33), (29, 3, 19, 30)])
_uv = me_cube_003.uv_layers.new(name='UVMap')
_uv.uv.foreach_set('vector', [0.375, 0.125, 0.625, 0.125, 0.625, 0.25, 0.375, 0.25, 0.375, 0.375, 0.625, 0.375, 0.625, 0.5, 0.375, 0.5, 0.375, 0.625, 0.625, 0.625, 0.625, 0.75, 0.375, 0.75, 0.375, 0.875, 0.625, 0.875, 0.625, 1.0, 0.375, 1.0, 0.25, 0.625, 0.375, 0.625, 0.375, 0.75, 0.25, 0.75, 0.85, 0.625, 0.875, 0.625, 0.875, 0.75, 0.75, 0.75, 0.75, 0.725, 0.85, 0.725, 0.75, 0.525, 0.75, 0.5, 0.875, 0.5, 0.875, 0.625, 0.85, 0.625, 0.85, 0.525, 0.25, 0.5, 0.375, 0.5, 0.375, 0.625, 0.25, 0.625, 0.375, 0.5, 0.625, 0.5, 0.625, 0.625, 0.375, 0.625, 0.375, 0.0, 0.625, 0.0, 0.625, 0.125, 0.375, 0.125, 0.125, 0.5, 0.25, 0.5, 0.25, 0.625, 0.125, 0.625, 0.65, 0.625, 0.625, 0.625, 0.625, 0.5, 0.75, 0.5, 0.75, 0.525, 0.65, 0.525, 0.75, 0.725, 0.75, 0.75, 0.625, 0.75, 0.625, 0.625, 0.65, 0.625, 0.65, 0.725, 0.125, 0.625, 0.25, 0.625, 0.25, 0.75, 0.125, 0.75, 0.375, 0.75, 0.625, 0.75, 0.625, 0.875, 0.375, 0.875, 0.375, 0.25, 0.625, 0.25, 0.625, 0.375, 0.375, 0.375, 0.6216, 0.125, 0.375, 0.125, 0.375, 0.25, 0.6216, 0.25, 0.6216, 0.375, 0.375, 0.375, 0.375, 0.5, 0.6216, 0.5, 0.375, 0.625, 0.375, 0.75, 0.6216, 0.75, 0.6216, 0.625, 0.375, 0.875, 0.375, 1.0, 0.6216, 1.0, 0.6216, 0.875, 0.25, 0.625, 0.25, 0.75, 0.375, 0.75, 0.375, 0.625, 0.25, 0.5, 0.25, 0.625, 0.375, 0.625, 0.375, 0.5, 0.375, 0.5, 0.375, 0.625, 0.6216, 0.625, 0.6216, 0.5, 0.6216, 0.0, 0.375, 0.0, 0.375, 0.125, 0.6216, 0.125, 0.125, 0.5, 0.125, 0.625, 0.25, 0.625, 0.25, 0.5, 0.125, 0.625, 0.125, 0.75, 0.25, 0.75, 0.25, 0.625, 0.375, 0.75, 0.375, 0.875, 0.6216, 0.875, 0.6216, 0.75, 0.6216, 0.25, 0.375, 0.25, 0.375, 0.375, 0.6216, 0.375])
me_cube_003.materials.append(None)
me_cube_003.update()
me_cube_004 = bpy.data.meshes.new('Cube.004')
me_cube_004.from_pydata([(0.2, -1.8, 0.685), (1.192e-07, -2.0, -1.192e-07), (1.192e-07, -2.0, 2.0), (0.2, -0.2, 0.685), (1.192e-07, 0.0, -1.192e-07), (1.192e-07, 0.0, 2.0), (1.8, -1.8, 0.685), (2.0, -2.0, -1.192e-07), (2.0, -2.0, 2.0), (1.8, -0.2, 0.685), (2.0, 0.0, -1.192e-07), (2.0, 0.0, 2.0), (0.2, -1.0, 0.685), (1.192e-07, -1.0, -1.192e-07), (1.192e-07, -1.0, 2.0), (2.0, -1.0, -1.192e-07), (1.8, -1.0, 0.685), (2.0, -1.0, 2.0), (1.0, 0.0, -1.192e-07), (1.0, -0.2, 0.685), (1.0, 0.0, 2.0), (1.0, -1.8, 0.685), (1.0, -2.0, -1.192e-07), (1.0, -2.0, 2.0), (1.0, -1.0, 0.685), (1.0, -1.0, -1.192e-07), (0.2, -1.8, 2.0), (0.2, -1.0, 2.0), (1.0, -1.8, 2.0), (0.2, -0.2, 2.0), (1.0, -0.2, 2.0), (1.8, -0.2, 2.0), (1.8, -1.0, 2.0), (1.8, -1.8, 2.0)], [], [(13, 14, 5, 4), (18, 20, 11, 10), (15, 17, 8, 7), (22, 23, 2, 1), (25, 15, 7, 22), (27, 14, 2, 23, 28, 26), (30, 20, 5, 14, 27, 29), (18, 10, 15, 25), (10, 11, 17, 15), (1, 2, 14, 13), (4, 18, 25, 13), (32, 17, 11, 20, 30, 31), (28, 23, 8, 17, 32, 33), (13, 25, 22, 1), (7, 8, 23, 22), (4, 5, 20, 18), (27, 12, 3, 29), (30, 19, 9, 31), (16, 6, 33, 32), (21, 0, 26, 28), (24, 21, 6, 16), (19, 24, 16, 9), (9, 16, 32, 31), (26, 0, 12, 27), (3, 12, 24, 19), (12, 0, 21, 24), (6, 21, 28, 33), (29, 3, 19, 30)])
_uv = me_cube_004.uv_layers.new(name='UVMap')
_uv.uv.foreach_set('vector', [0.375, 0.125, 0.625, 0.125, 0.625, 0.25, 0.375, 0.25, 0.375, 0.375, 0.625, 0.375, 0.625, 0.5, 0.375, 0.5, 0.375, 0.625, 0.625, 0.625, 0.625, 0.75, 0.375, 0.75, 0.375, 0.875, 0.625, 0.875, 0.625, 1.0, 0.375, 1.0, 0.25, 0.625, 0.375, 0.625, 0.375, 0.75, 0.25, 0.75, 0.85, 0.625, 0.875, 0.625, 0.875, 0.75, 0.75, 0.75, 0.75, 0.725, 0.85, 0.725, 0.75, 0.525, 0.75, 0.5, 0.875, 0.5, 0.875, 0.625, 0.85, 0.625, 0.85, 0.525, 0.25, 0.5, 0.375, 0.5, 0.375, 0.625, 0.25, 0.625, 0.375, 0.5, 0.625, 0.5, 0.625, 0.625, 0.375, 0.625, 0.375, 0.0, 0.625, 0.0, 0.625, 0.125, 0.375, 0.125, 0.125, 0.5, 0.25, 0.5, 0.25, 0.625, 0.125, 0.625, 0.65, 0.625, 0.625, 0.625, 0.625, 0.5, 0.75, 0.5, 0.75, 0.525, 0.65, 0.525, 0.75, 0.725, 0.75, 0.75, 0.625, 0.75, 0.625, 0.625, 0.65, 0.625, 0.65, 0.725, 0.125, 0.625, 0.25, 0.625, 0.25, 0.75, 0.125, 0.75, 0.375, 0.75, 0.625, 0.75, 0.625, 0.875, 0.375, 0.875, 0.375, 0.25, 0.625, 0.25, 0.625, 0.375, 0.375, 0.375, 0.6216, 0.125, 0.375, 0.125, 0.375, 0.25, 0.6216, 0.25, 0.6216, 0.375, 0.375, 0.375, 0.375, 0.5, 0.6216, 0.5, 0.375, 0.625, 0.375, 0.75, 0.6216, 0.75, 0.6216, 0.625, 0.375, 0.875, 0.375, 1.0, 0.6216, 1.0, 0.6216, 0.875, 0.25, 0.625, 0.25, 0.75, 0.375, 0.75, 0.375, 0.625, 0.25, 0.5, 0.25, 0.625, 0.375, 0.625, 0.375, 0.5, 0.375, 0.5, 0.375, 0.625, 0.6216, 0.625, 0.6216, 0.5, 0.6216, 0.0, 0.375, 0.0, 0.375, 0.125, 0.6216, 0.125, 0.125, 0.5, 0.125, 0.625, 0.25, 0.625, 0.25, 0.5, 0.125, 0.625, 0.125, 0.75, 0.25, 0.75, 0.25, 0.625, 0.375, 0.75, 0.375, 0.875, 0.6216, 0.875, 0.6216, 0.75, 0.6216, 0.25, 0.375, 0.25, 0.375, 0.375, 0.6216, 0.375])
me_cube_004.materials.append(None)
me_cube_004.update()

# ---- objects
ob_cubes_001 = bpy.data.objects.new('cubes.001', me_cube_002)
ob_outercube_002 = bpy.data.objects.new('Outercube.002', me_cube_005)
ob_outercube_001 = bpy.data.objects.new('Outercube.001', me_cube_001)
ob_outercube_003 = bpy.data.objects.new('Outercube.003', me_cube_003)
ob_outercube_004 = bpy.data.objects.new('Outercube.004', me_cube_004)

# ---- transforms, parenting, visibility, modifiers, constraints
ob_cubes_001.location = (0.0, 0.0, 0.01225)
ob_outercube_002.location = (0.2131, -0.07501, 0.0)
ob_outercube_002.rotation_euler = (3.142, 3.142, 1.181e-08)
ob_outercube_002.scale = (0.02, 0.02, 0.0075)
ob_outercube_001.location = (0.2131, -0.02501, 0.0)
ob_outercube_001.rotation_euler = (3.142, 3.142, 1.181e-08)
ob_outercube_001.scale = (0.02, 0.02, 0.0075)
ob_outercube_003.location = (0.2131, 0.02499, 0.0)
ob_outercube_003.rotation_euler = (3.142, 3.142, 1.181e-08)
ob_outercube_003.scale = (0.02, 0.02, 0.0075)
ob_outercube_004.location = (0.2131, 0.07499, 0.0)
ob_outercube_004.rotation_euler = (3.142, 3.142, 1.181e-08)
ob_outercube_004.scale = (0.02, 0.02, 0.0075)

# ---- collection membership
col_collection.objects.link(ob_cubes_001)
col_collection.objects.link(ob_outercube_002)
col_collection.objects.link(ob_outercube_001)
col_collection.objects.link(ob_outercube_003)
col_collection.objects.link(ob_outercube_004)

# ---- scene / render settings (as saved in the file)
scene.frame_start = 1; scene.frame_end = 250; scene.frame_set(1)
scene.render.engine = 'BLENDER_EEVEE_NEXT'
scene.render.bake_bias = 0.0
scene.render.bake_samples = 0
scene.cycles.sampling_pattern = 'TABULATED_SOBOL'
scene.eevee.use_volume_custom_range = False
bpy.context.view_layer.update()

# ---- added for rendering (the .blend has no active camera and no usable light): camera, sun
cam_auto = bpy.data.cameras.new('AutoCamera')
cam_auto.lens = 50.0
cam_auto.sensor_width = 36.0
cam_auto.clip_end = 1000.0
ob_auto_camera = bpy.data.objects.new('AutoCamera', cam_auto)
scene.collection.objects.link(ob_auto_camera)
ob_auto_camera.location = (0.372524, -0.299492, 0.229453)
ob_auto_camera.rotation_euler = (1.09748, -7.21219e-08, 0.694738)
scene.camera = ob_auto_camera
light_auto_sun = bpy.data.lights.new('AutoSun', 'SUN')
light_auto_sun.energy = 3.0
light_auto_sun.angle = 0.0523599
ob_auto_sun = bpy.data.objects.new('AutoSun', light_auto_sun)
scene.collection.objects.link(ob_auto_sun)
ob_auto_sun.rotation_euler = (0.872665, 0.174533, 0.523599)
bpy.context.view_layer.update()
